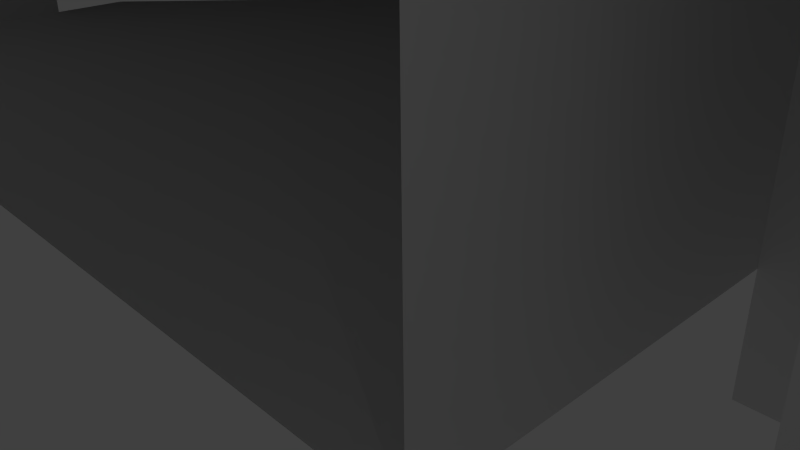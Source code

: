 # Source: redhall.blend  (saved by Blender 2.69.0; exported with 4.5.12 LTS)
import bpy
from mathutils import Matrix  # noqa: F401  (used for matrix-valued properties, if any)

bpy.ops.wm.read_factory_settings(use_empty=True)
scene = bpy.context.scene
scene.name = 'Scene'

# ---- collections
col_collection_1 = bpy.data.collections.new('Collection 1'); scene.collection.children.link(col_collection_1)

# ---- materials (node trees are filled in below, after node groups)
mat_material_0 = bpy.data.materials.new('material_0')
mat_material_0.alpha_threshold = 0.0
mat_material_0.use_transparent_shadow = False
mat_material_0.roughness = 0.5
mat_material_0.line_color = (0.0, 0.0, 0.0, 1.0)
mat_material = bpy.data.materials.new('Material')
mat_material.alpha_threshold = 0.0
mat_material.use_transparent_shadow = False
mat_material.diffuse_color = (0.326, 0.326, 0.326, 1.0)
mat_material.roughness = 0.5
mat_material.line_color = (0.0, 0.0, 0.0, 1.0)

# ---- material node trees

# ---- world
world_world = bpy.data.worlds.new('World'); scene.world = world_world
world_world.color = (0.05088, 0.05088, 0.05088)
world_world.use_sun_shadow = False
world_world.sun_shadow_jitter_overblur = 0.0
world_world.cycles.sampling_method = 'MANUAL'
world_world.cycles.sample_map_resolution = 256

# ---- cameras
cam_camera = bpy.data.cameras.new('Camera')
cam_camera.clip_end = 100.0
cam_camera.lens = 35.0
cam_camera.sensor_width = 32.0
cam_camera.sensor_height = 18.0
cam_camera.ortho_scale = 7.314
cam_camera.dof.focus_distance = 0.0
cam_camera.dof.aperture_fstop = 128.0

# ---- lights
light_lamp = bpy.data.lights.new('Lamp', 'POINT')
light_lamp.transmission_factor = 0.0
light_lamp.cutoff_distance = 30.0
light_lamp.energy = 100.0
light_lamp.shadow_buffer_clip_start = 1.001
light_lamp.shadow_soft_size = 0.1
light_lamp.shadow_maximum_resolution = 0.006
light_lamp.use_absolute_resolution = True
light_lamp.cycles.use_multiple_importance_sampling = False

# ---- meshes
me_vbsp_object_model_0 = bpy.data.meshes.new('VBSP_Object.model_0')
me_vbsp_object_model_0.from_pydata([(0.0, 64.0, 112.0), (0.0, 32.0, 112.0), (0.0, 24.0, 112.0), (0.0, 24.0, 120.0), (0.0, 64.0, 120.0), (0.0, 128.0, 112.0), (0.0, 72.0, 112.0), (0.0, 72.0, 120.0), (0.0, 128.0, 120.0), (0.0, 192.0, 112.0), (0.0, 136.0, 112.0), (0.0, 136.0, 120.0), (0.0, 192.0, 120.0), (0.0, 256.0, 112.0), (0.0, 200.0, 112.0), (0.0, 200.0, 120.0), (0.0, 256.0, 120.0), (0.0, 320.0, 112.0), (0.0, 264.0, 112.0), (0.0, 264.0, 120.0), (0.0, 320.0, 120.0), (0.0, 384.0, 112.0), (0.0, 328.0, 112.0), (0.0, 328.0, 120.0), (0.0, 384.0, 120.0), (0.0, 448.0, 112.0), (0.0, 440.0, 112.0), (0.0, 392.0, 112.0), (0.0, 392.0, 120.0), (0.0, 448.0, 120.0), (0.0, 440.0, -16.0), (0.0, 448.0, -16.0), (0.0, 456.0, -16.0), (0.0, 456.0, 48.0), (0.0, 456.0, 112.0), (0.0, 448.0, 112.0), (0.0, 440.0, 112.0), (0.0, 16.0, 48.0), (0.0, 16.0, -16.0), (0.0, 24.0, -16.0), (0.0, 32.0, -16.0), (0.0, 32.0, 112.0), (0.0, 24.0, 112.0), (0.0, 16.0, 112.0), (0.0, 456.0, 48.0), (32.0, 456.0, 48.0), (0.0, 456.0, 112.0), (48.0, 456.0, 128.0), (16.0, 456.0, 128.0), (16.0, 456.0, 120.0), (16.0, 456.0, 112.0), (48.0, 456.0, 48.0), (0.0, 24.0, 112.0), (0.0, 32.0, 112.0), (0.0, 64.0, 112.0), (8.0, 64.0, 112.0), (8.0, 24.0, 112.0), (0.0, 72.0, 112.0), (0.0, 128.0, 112.0), (8.0, 128.0, 112.0), (8.0, 72.0, 112.0), (0.0, 136.0, 112.0), (0.0, 192.0, 112.0), (8.0, 192.0, 112.0), (8.0, 136.0, 112.0), (0.0, 200.0, 112.0), (0.0, 256.0, 112.0), (8.0, 256.0, 112.0), (8.0, 200.0, 112.0), (0.0, 264.0, 112.0), (0.0, 320.0, 112.0), (8.0, 320.0, 112.0), (8.0, 264.0, 112.0), (0.0, 328.0, 112.0), (0.0, 384.0, 112.0), (8.0, 384.0, 112.0), (8.0, 328.0, 112.0), (0.0, 392.0, 112.0), (0.0, 440.0, 112.0), (0.0, 448.0, 112.0), (8.0, 448.0, 112.0), (8.0, 392.0, 112.0), (48.0, 16.0, 112.0), (16.0, 16.0, 112.0), (16.0, 16.0, 120.0), (16.0, 16.0, 128.0), (48.0, 16.0, 128.0), (8.0, 24.0, 112.0), (8.0, 64.0, 112.0), (40.0, 64.0, 48.0), (40.0, 24.0, 48.0), (8.0, 72.0, 112.0), (8.0, 128.0, 112.0), (40.0, 128.0, 48.0), (40.0, 72.0, 48.0), (8.0, 136.0, 112.0), (8.0, 192.0, 112.0), (40.0, 192.0, 48.0), (40.0, 136.0, 48.0), (8.0, 200.0, 112.0), (8.0, 256.0, 112.0), (40.0, 256.0, 48.0), (40.0, 200.0, 48.0), (8.0, 264.0, 112.0), (8.0, 320.0, 112.0), (40.0, 320.0, 48.0), (40.0, 264.0, 48.0), (8.0, 328.0, 112.0), (8.0, 384.0, 112.0), (40.0, 384.0, 48.0), (40.0, 328.0, 48.0), (8.0, 392.0, 112.0), (8.0, 448.0, 112.0), (40.0, 448.0, 48.0), (40.0, 392.0, 48.0), (16.0, 16.0, 112.0), (48.0, 16.0, 112.0), (48.0, 16.0, 48.0), (0.0, 448.0, 112.0), (0.0, 456.0, 112.0), (32.0, 456.0, 48.0), (32.0, 448.0, 48.0), (0.0, 384.0, 112.0), (0.0, 392.0, 112.0), (32.0, 392.0, 48.0), (32.0, 384.0, 48.0), (0.0, 320.0, 112.0), (0.0, 328.0, 112.0), (32.0, 328.0, 48.0), (32.0, 320.0, 48.0), (0.0, 192.0, 112.0), (0.0, 200.0, 112.0), (32.0, 200.0, 48.0), (32.0, 192.0, 48.0), (0.0, 256.0, 112.0), (0.0, 264.0, 112.0), (32.0, 264.0, 48.0), (32.0, 256.0, 48.0), (0.0, 16.0, 112.0), (0.0, 24.0, 112.0), (32.0, 24.0, 48.0), (32.0, 16.0, 48.0), (0.0, 128.0, 112.0), (0.0, 136.0, 112.0), (32.0, 136.0, 48.0), (32.0, 128.0, 48.0), (0.0, 64.0, 112.0), (0.0, 72.0, 112.0), (32.0, 72.0, 48.0), (32.0, 64.0, 48.0), (0.0, 16.0, 112.0), (32.0, 16.0, 48.0), (0.0, 16.0, 48.0), (0.0, 192.0, 112.0), (32.0, 192.0, 48.0), (40.0, 192.0, 48.0), (8.0, 192.0, 112.0), (8.0, 264.0, 112.0), (40.0, 264.0, 48.0), (32.0, 264.0, 48.0), (0.0, 264.0, 112.0), (8.0, 328.0, 112.0), (40.0, 328.0, 48.0), (32.0, 328.0, 48.0), (0.0, 328.0, 112.0), (0.0, 448.0, 112.0), (32.0, 448.0, 48.0), (40.0, 448.0, 48.0), (8.0, 448.0, 112.0), (0.0, 384.0, 112.0), (32.0, 384.0, 48.0), (40.0, 384.0, 48.0), (8.0, 384.0, 112.0), (8.0, 392.0, 112.0), (40.0, 392.0, 48.0), (32.0, 392.0, 48.0), (0.0, 392.0, 112.0), (0.0, 320.0, 112.0), (32.0, 320.0, 48.0), (40.0, 320.0, 48.0), (8.0, 320.0, 112.0), (8.0, 200.0, 112.0), (40.0, 200.0, 48.0), (32.0, 200.0, 48.0), (0.0, 200.0, 112.0), (0.0, 256.0, 112.0), (32.0, 256.0, 48.0), (40.0, 256.0, 48.0), (8.0, 256.0, 112.0), (8.0, 24.0, 112.0), (40.0, 24.0, 48.0), (32.0, 24.0, 48.0), (0.0, 24.0, 112.0), (8.0, 72.0, 112.0), (40.0, 72.0, 48.0), (32.0, 72.0, 48.0), (0.0, 72.0, 112.0), (0.0, 128.0, 112.0), (32.0, 128.0, 48.0), (40.0, 128.0, 48.0), (8.0, 128.0, 112.0), (8.0, 136.0, 112.0), (40.0, 136.0, 48.0), (32.0, 136.0, 48.0), (0.0, 136.0, 112.0), (0.0, 64.0, 112.0), (32.0, 64.0, 48.0), (40.0, 64.0, 48.0), (8.0, 64.0, 112.0), (8.0, 24.0, -16.0), (8.0, 32.0, -16.0), (0.0, 32.0, -16.0), (0.0, 24.0, -16.0), (8.0, 440.0, -16.0), (8.0, 448.0, -16.0), (0.0, 448.0, -16.0), (0.0, 440.0, -16.0), (8.0, 64.0, -16.0), (8.0, 32.0, -16.0), (8.0, 24.0, -16.0), (40.0, 24.0, 48.0), (40.0, 64.0, 48.0), (8.0, 128.0, -16.0), (8.0, 72.0, -16.0), (40.0, 72.0, 48.0), (40.0, 128.0, 48.0), (8.0, 192.0, -16.0), (8.0, 136.0, -16.0), (40.0, 136.0, 48.0), (40.0, 192.0, 48.0), (8.0, 256.0, -16.0), (8.0, 200.0, -16.0), (40.0, 200.0, 48.0), (40.0, 256.0, 48.0), (8.0, 320.0, -16.0), (8.0, 264.0, -16.0), (40.0, 264.0, 48.0), (40.0, 320.0, 48.0), (8.0, 384.0, -16.0), (8.0, 328.0, -16.0), (40.0, 328.0, 48.0), (40.0, 384.0, 48.0), (8.0, 448.0, -16.0), (8.0, 440.0, -16.0), (8.0, 392.0, -16.0), (40.0, 392.0, 48.0), (40.0, 448.0, 48.0), (16.0, 16.0, -16.0), (48.0, 16.0, 48.0), (48.0, 16.0, -16.0), (48.0, 456.0, -16.0), (48.0, 456.0, 48.0), (16.0, 456.0, -16.0), (32.0, 384.0, 48.0), (32.0, 392.0, 48.0), (0.0, 392.0, -16.0), (0.0, 384.0, -16.0), (32.0, 448.0, 48.0), (32.0, 456.0, 48.0), (0.0, 456.0, -16.0), (0.0, 448.0, -16.0), (32.0, 320.0, 48.0), (32.0, 328.0, 48.0), (0.0, 328.0, -16.0), (0.0, 320.0, -16.0), (32.0, 256.0, 48.0), (32.0, 264.0, 48.0), (0.0, 264.0, -16.0), (0.0, 256.0, -16.0), (32.0, 192.0, 48.0), (32.0, 200.0, 48.0), (0.0, 200.0, -16.0), (0.0, 192.0, -16.0), (32.0, 128.0, 48.0), (32.0, 136.0, 48.0), (0.0, 136.0, -16.0), (0.0, 128.0, -16.0), (32.0, 16.0, 48.0), (32.0, 24.0, 48.0), (0.0, 24.0, -16.0), (0.0, 16.0, -16.0), (32.0, 64.0, 48.0), (32.0, 72.0, 48.0), (0.0, 72.0, -16.0), (0.0, 64.0, -16.0), (0.0, 16.0, 48.0), (32.0, 16.0, 48.0), (0.0, 16.0, -16.0), (0.0, 456.0, -16.0), (32.0, 456.0, 48.0), (0.0, 456.0, 48.0), (32.0, 256.0, 48.0), (0.0, 256.0, -16.0), (8.0, 256.0, -16.0), (40.0, 256.0, 48.0), (32.0, 384.0, 48.0), (0.0, 384.0, -16.0), (8.0, 384.0, -16.0), (40.0, 384.0, 48.0), (40.0, 392.0, 48.0), (8.0, 392.0, -16.0), (0.0, 392.0, -16.0), (32.0, 392.0, 48.0), (32.0, 448.0, 48.0), (0.0, 448.0, -16.0), (8.0, 448.0, -16.0), (40.0, 448.0, 48.0), (32.0, 320.0, 48.0), (0.0, 320.0, -16.0), (8.0, 320.0, -16.0), (40.0, 320.0, 48.0), (40.0, 328.0, 48.0), (8.0, 328.0, -16.0), (0.0, 328.0, -16.0), (32.0, 328.0, 48.0), (40.0, 264.0, 48.0), (8.0, 264.0, -16.0), (0.0, 264.0, -16.0), (32.0, 264.0, 48.0), (40.0, 72.0, 48.0), (8.0, 72.0, -16.0), (0.0, 72.0, -16.0), (32.0, 72.0, 48.0), (32.0, 192.0, 48.0), (0.0, 192.0, -16.0), (8.0, 192.0, -16.0), (40.0, 192.0, 48.0), (40.0, 200.0, 48.0), (8.0, 200.0, -16.0), (0.0, 200.0, -16.0), (32.0, 200.0, 48.0), (32.0, 128.0, 48.0), (0.0, 128.0, -16.0), (8.0, 128.0, -16.0), (40.0, 128.0, 48.0), (40.0, 136.0, 48.0), (8.0, 136.0, -16.0), (0.0, 136.0, -16.0), (32.0, 136.0, 48.0), (40.0, 24.0, 48.0), (8.0, 24.0, -16.0), (0.0, 24.0, -16.0), (32.0, 24.0, 48.0), (32.0, 64.0, 48.0), (0.0, 64.0, -16.0), (8.0, 64.0, -16.0), (40.0, 64.0, 48.0), (8.0, 32.0, -16.0), (8.0, 64.0, -16.0), (8.0, 64.0, -24.0), (8.0, 32.0, -24.0), (8.0, 72.0, -16.0), (8.0, 128.0, -16.0), (8.0, 128.0, -24.0), (8.0, 72.0, -24.0), (8.0, 136.0, -16.0), (8.0, 192.0, -16.0), (8.0, 192.0, -24.0), (8.0, 136.0, -24.0), (8.0, 200.0, -16.0), (8.0, 256.0, -16.0), (8.0, 256.0, -24.0), (8.0, 200.0, -24.0), (8.0, 264.0, -16.0), (8.0, 320.0, -16.0), (8.0, 320.0, -24.0), (8.0, 264.0, -24.0), (8.0, 328.0, -16.0), (8.0, 384.0, -16.0), (8.0, 384.0, -24.0), (8.0, 328.0, -24.0), (8.0, 392.0, -16.0), (8.0, 440.0, -16.0), (8.0, 440.0, -24.0), (8.0, 392.0, -24.0), (16.0, 16.0, -16.0), (48.0, 16.0, -16.0), (48.0, 16.0, -32.0), (16.0, 16.0, -32.0), (16.0, 456.0, -32.0), (48.0, 456.0, -32.0), (48.0, 456.0, -16.0), (16.0, 456.0, -16.0), (8.0, 32.0, -24.0), (8.0, 64.0, -24.0), (0.0, 64.0, -24.0), (0.0, 32.0, -24.0), (8.0, 72.0, -24.0), (8.0, 128.0, -24.0), (0.0, 128.0, -24.0), (0.0, 72.0, -24.0), (8.0, 136.0, -24.0), (8.0, 192.0, -24.0), (0.0, 192.0, -24.0), (0.0, 136.0, -24.0), (8.0, 200.0, -24.0), (8.0, 256.0, -24.0), (0.0, 256.0, -24.0), (0.0, 200.0, -24.0), (8.0, 264.0, -24.0), (8.0, 320.0, -24.0), (0.0, 320.0, -24.0), (0.0, 264.0, -24.0), (8.0, 328.0, -24.0), (8.0, 384.0, -24.0), (0.0, 384.0, -24.0), (0.0, 328.0, -24.0), (8.0, 392.0, -24.0), (8.0, 440.0, -24.0), (0.0, 440.0, -24.0), (0.0, 392.0, -24.0), (0.0, 256.0, -24.0), (8.0, 256.0, -24.0), (8.0, 256.0, -16.0), (0.0, 256.0, -16.0), (0.0, 384.0, -24.0), (8.0, 384.0, -24.0), (8.0, 384.0, -16.0), (0.0, 384.0, -16.0), (0.0, 440.0, -24.0), (8.0, 440.0, -24.0), (8.0, 440.0, -16.0), (0.0, 440.0, -16.0), (0.0, 392.0, -16.0), (8.0, 392.0, -16.0), (8.0, 392.0, -24.0), (0.0, 392.0, -24.0), (0.0, 320.0, -24.0), (8.0, 320.0, -24.0), (8.0, 320.0, -16.0), (0.0, 320.0, -16.0), (0.0, 328.0, -16.0), (8.0, 328.0, -16.0), (8.0, 328.0, -24.0), (0.0, 328.0, -24.0), (0.0, 264.0, -16.0), (8.0, 264.0, -16.0), (8.0, 264.0, -24.0), (0.0, 264.0, -24.0), (0.0, 72.0, -16.0), (8.0, 72.0, -16.0), (8.0, 72.0, -24.0), (0.0, 72.0, -24.0), (0.0, 136.0, -16.0), (8.0, 136.0, -16.0), (8.0, 136.0, -24.0), (0.0, 136.0, -24.0), (0.0, 192.0, -24.0), (8.0, 192.0, -24.0), (8.0, 192.0, -16.0), (0.0, 192.0, -16.0), (0.0, 200.0, -16.0), (8.0, 200.0, -16.0), (8.0, 200.0, -24.0), (0.0, 200.0, -24.0), (0.0, 128.0, -24.0), (8.0, 128.0, -24.0), (8.0, 128.0, -16.0), (0.0, 128.0, -16.0), (0.0, 64.0, -24.0), (8.0, 64.0, -24.0), (8.0, 64.0, -16.0), (0.0, 64.0, -16.0), (0.0, 32.0, -16.0), (8.0, 32.0, -16.0), (8.0, 32.0, -24.0), (0.0, 32.0, -24.0), (-96.0, 24.0, -16.0), (-96.0, 32.0, -16.0), (-104.0, 32.0, -16.0), (-104.0, 24.0, -16.0), (-96.0, 440.0, -16.0), (-96.0, 448.0, -16.0), (-104.0, 448.0, -16.0), (-104.0, 440.0, -16.0), (-8.0, 16.0, -16.0), (-16.0, 16.0, -16.0), (-80.0, 16.0, -16.0), (-88.0, 16.0, -16.0), (-88.0, 8.0, -16.0), (-8.0, 8.0, -16.0), (-88.0, 384.0, -16.0), (-88.0, 392.0, -16.0), (-96.0, 392.0, -16.0), (-96.0, 384.0, -16.0), (-88.0, 320.0, -16.0), (-88.0, 328.0, -16.0), (-96.0, 328.0, -16.0), (-96.0, 320.0, -16.0), (-88.0, 256.0, -16.0), (-88.0, 264.0, -16.0), (-96.0, 264.0, -16.0), (-96.0, 256.0, -16.0), (-88.0, 192.0, -16.0), (-88.0, 200.0, -16.0), (-96.0, 200.0, -16.0), (-96.0, 192.0, -16.0), (-88.0, 128.0, -16.0), (-88.0, 136.0, -16.0), (-96.0, 136.0, -16.0), (-96.0, 128.0, -16.0), (-88.0, 64.0, -16.0), (-88.0, 72.0, -16.0), (-96.0, 72.0, -16.0), (-96.0, 64.0, -16.0), (-88.0, 456.0, -16.0), (-88.0, 440.0, -16.0), (-88.0, 392.0, -16.0), (-88.0, 384.0, -16.0), (-88.0, 328.0, -16.0), (-88.0, 320.0, -16.0), (-88.0, 264.0, -16.0), (-88.0, 256.0, -16.0), (-88.0, 200.0, -16.0), (-88.0, 192.0, -16.0), (-88.0, 136.0, -16.0), (-88.0, 128.0, -16.0), (-88.0, 72.0, -16.0), (-88.0, 64.0, -16.0), (-88.0, 32.0, -16.0), (-88.0, 16.0, -16.0), (-80.0, 16.0, -16.0), (-80.0, 456.0, -16.0), (-16.0, 16.0, -16.0), (-8.0, 16.0, -16.0), (-8.0, 32.0, -16.0), (-8.0, 64.0, -16.0), (-8.0, 72.0, -16.0), (-8.0, 128.0, -16.0), (-8.0, 136.0, -16.0), (-8.0, 192.0, -16.0), (-8.0, 200.0, -16.0), (-8.0, 256.0, -16.0), (-8.0, 264.0, -16.0), (-8.0, 320.0, -16.0), (-8.0, 328.0, -16.0), (-8.0, 384.0, -16.0), (-8.0, 392.0, -16.0), (-8.0, 440.0, -16.0), (-8.0, 456.0, -16.0), (-16.0, 456.0, -16.0), (-80.0, 16.0, -16.0), (-16.0, 16.0, -16.0), (-16.0, 456.0, -16.0), (-80.0, 456.0, -16.0), (-8.0, 392.0, -16.0), (-8.0, 384.0, -16.0), (0.0, 384.0, -16.0), (0.0, 392.0, -16.0), (-8.0, 328.0, -16.0), (-8.0, 320.0, -16.0), (0.0, 320.0, -16.0), (0.0, 328.0, -16.0), (-8.0, 264.0, -16.0), (-8.0, 256.0, -16.0), (0.0, 256.0, -16.0), (0.0, 264.0, -16.0), (-8.0, 200.0, -16.0), (-8.0, 192.0, -16.0), (0.0, 192.0, -16.0), (0.0, 200.0, -16.0), (-8.0, 136.0, -16.0), (-8.0, 128.0, -16.0), (0.0, 128.0, -16.0), (0.0, 136.0, -16.0), (-8.0, 72.0, -16.0), (-8.0, 64.0, -16.0), (0.0, 64.0, -16.0), (0.0, 72.0, -16.0), (-88.0, 456.0, -16.0), (-80.0, 456.0, -16.0), (-16.0, 456.0, -16.0), (-8.0, 456.0, -16.0), (-8.0, 464.0, -16.0), (-88.0, 464.0, -16.0), (-96.0, 24.0, 112.0), (-96.0, 32.0, 112.0), (-96.0, 64.0, 112.0), (-96.0, 64.0, 120.0), (-96.0, 24.0, 120.0), (-96.0, 72.0, 112.0), (-96.0, 128.0, 112.0), (-96.0, 128.0, 120.0), (-96.0, 72.0, 120.0), (-96.0, 136.0, 112.0), (-96.0, 192.0, 112.0), (-96.0, 192.0, 120.0), (-96.0, 136.0, 120.0), (-96.0, 200.0, 112.0), (-96.0, 256.0, 112.0), (-96.0, 256.0, 120.0), (-96.0, 200.0, 120.0), (-96.0, 264.0, 112.0), (-96.0, 320.0, 112.0), (-96.0, 320.0, 120.0), (-96.0, 264.0, 120.0), (-96.0, 328.0, 112.0), (-96.0, 384.0, 112.0), (-96.0, 384.0, 120.0), (-96.0, 328.0, 120.0), (-96.0, 392.0, 112.0), (-96.0, 440.0, 112.0), (-96.0, 448.0, 112.0), (-96.0, 448.0, 120.0), (-96.0, 392.0, 120.0), (-96.0, 32.0, -16.0), (-96.0, 24.0, -16.0), (-96.0, 16.0, -16.0), (-96.0, 16.0, 48.0), (-96.0, 16.0, 112.0), (-96.0, 24.0, 112.0), (-96.0, 32.0, 112.0), (-96.0, 456.0, 48.0), (-96.0, 456.0, -16.0), (-96.0, 448.0, -16.0), (-96.0, 440.0, -16.0), (-96.0, 440.0, 112.0), (-96.0, 448.0, 112.0), (-96.0, 456.0, 112.0), (-88.0, 456.0, 88.0), (-88.0, 456.0, -16.0), (-88.0, 464.0, -16.0), (-88.0, 464.0, 88.0), (-88.0, 456.0, 128.0), (-88.0, 456.0, 120.0), (-88.0, 464.0, 120.0), (-88.0, 464.0, 128.0), (-8.0, 464.0, 88.0), (-8.0, 464.0, -16.0), (-8.0, 456.0, -16.0), (-8.0, 456.0, 88.0), (-8.0, 464.0, 128.0), (-8.0, 464.0, 120.0), (-8.0, 456.0, 120.0), (-8.0, 456.0, 128.0), (-88.0, 456.0, 88.0), (-88.0, 464.0, 88.0), (-8.0, 464.0, 88.0), (-8.0, 456.0, 88.0), (0.0, 72.0, 112.0), (0.0, 64.0, 112.0), (-96.0, 64.0, 112.0), (-96.0, 72.0, 112.0), (0.0, 136.0, 112.0), (0.0, 128.0, 112.0), (-96.0, 128.0, 112.0), (-96.0, 136.0, 112.0), (0.0, 200.0, 112.0), (0.0, 192.0, 112.0), (-96.0, 192.0, 112.0), (-96.0, 200.0, 112.0), (0.0, 328.0, 112.0), (0.0, 320.0, 112.0), (-96.0, 320.0, 112.0), (-96.0, 328.0, 112.0), (0.0, 264.0, 112.0), (0.0, 256.0, 112.0), (-96.0, 256.0, 112.0), (-96.0, 264.0, 112.0), (0.0, 392.0, 112.0), (0.0, 384.0, 112.0), (-96.0, 384.0, 112.0), (-96.0, 392.0, 112.0), (0.0, 32.0, 112.0), (-8.0, 32.0, 112.0), (-88.0, 32.0, 112.0), (-96.0, 32.0, 112.0), (-96.0, 24.0, 112.0), (0.0, 24.0, 112.0), (-96.0, 448.0, 112.0), (-96.0, 440.0, 112.0), (-88.0, 440.0, 112.0), (-8.0, 440.0, 112.0), (0.0, 440.0, 112.0), (0.0, 448.0, 112.0), (-96.0, 24.0, 120.0), (-96.0, 64.0, 120.0), (0.0, 64.0, 120.0), (0.0, 24.0, 120.0), (-96.0, 72.0, 120.0), (-96.0, 128.0, 120.0), (0.0, 128.0, 120.0), (0.0, 72.0, 120.0), (-96.0, 136.0, 120.0), (-96.0, 192.0, 120.0), (0.0, 192.0, 120.0), (0.0, 136.0, 120.0), (-96.0, 200.0, 120.0), (-96.0, 256.0, 120.0), (0.0, 256.0, 120.0), (0.0, 200.0, 120.0), (-96.0, 264.0, 120.0), (-96.0, 320.0, 120.0), (0.0, 320.0, 120.0), (0.0, 264.0, 120.0), (-96.0, 328.0, 120.0), (-96.0, 384.0, 120.0), (0.0, 384.0, 120.0), (0.0, 328.0, 120.0), (-96.0, 392.0, 120.0), (-96.0, 448.0, 120.0), (0.0, 448.0, 120.0), (0.0, 392.0, 120.0), (-96.0, 256.0, 112.0), (0.0, 256.0, 112.0), (0.0, 256.0, 120.0), (-96.0, 256.0, 120.0), (-96.0, 328.0, 120.0), (0.0, 328.0, 120.0), (0.0, 328.0, 112.0), (-96.0, 328.0, 112.0), (-96.0, 448.0, 112.0), (0.0, 448.0, 112.0), (0.0, 448.0, 120.0), (-96.0, 448.0, 120.0), (-96.0, 384.0, 112.0), (0.0, 384.0, 112.0), (0.0, 384.0, 120.0), (-96.0, 384.0, 120.0), (-96.0, 392.0, 120.0), (0.0, 392.0, 120.0), (0.0, 392.0, 112.0), (-96.0, 392.0, 112.0), (-96.0, 264.0, 120.0), (0.0, 264.0, 120.0), (0.0, 264.0, 112.0), (-96.0, 264.0, 112.0), (-96.0, 320.0, 112.0), (0.0, 320.0, 112.0), (0.0, 320.0, 120.0), (-96.0, 320.0, 120.0), (-96.0, 128.0, 112.0), (0.0, 128.0, 112.0), (0.0, 128.0, 120.0), (-96.0, 128.0, 120.0), (-96.0, 192.0, 112.0), (0.0, 192.0, 112.0), (0.0, 192.0, 120.0), (-96.0, 192.0, 120.0), (-96.0, 200.0, 120.0), (0.0, 200.0, 120.0), (0.0, 200.0, 112.0), (-96.0, 200.0, 112.0), (-96.0, 136.0, 120.0), (0.0, 136.0, 120.0), (0.0, 136.0, 112.0), (-96.0, 136.0, 112.0), (-96.0, 64.0, 112.0), (0.0, 64.0, 112.0), (0.0, 64.0, 120.0), (-96.0, 64.0, 120.0), (-96.0, 72.0, 120.0), (0.0, 72.0, 120.0), (0.0, 72.0, 112.0), (-96.0, 72.0, 112.0), (-96.0, 24.0, 120.0), (0.0, 24.0, 120.0), (0.0, 24.0, 112.0), (-96.0, 24.0, 112.0), (-88.0, 32.0, -16.0), (-88.0, 32.0, 88.0), (-88.0, 16.0, 88.0), (-88.0, 16.0, -16.0), (-88.0, 440.0, -16.0), (-88.0, 456.0, -16.0), (-88.0, 456.0, 88.0), (-88.0, 440.0, 88.0), (-8.0, 16.0, -16.0), (-8.0, 16.0, 88.0), (-8.0, 32.0, 88.0), (-8.0, 32.0, -16.0), (-8.0, 456.0, 88.0), (-8.0, 456.0, -16.0), (-8.0, 440.0, -16.0), (-8.0, 440.0, 88.0), (-8.0, 440.0, 112.0), (-8.0, 440.0, 88.0), (-8.0, 440.0, -16.0), (0.0, 440.0, -16.0), (0.0, 440.0, 112.0), (-8.0, 32.0, -16.0), (-8.0, 32.0, 88.0), (-8.0, 32.0, 112.0), (0.0, 32.0, 112.0), (0.0, 32.0, -16.0), (-88.0, 16.0, 88.0), (-88.0, 32.0, 88.0), (-8.0, 32.0, 88.0), (-8.0, 16.0, 88.0), (-88.0, 440.0, 88.0), (-88.0, 456.0, 88.0), (-8.0, 456.0, 88.0), (-8.0, 440.0, 88.0), (-8.0, 32.0, 112.0), (-8.0, 32.0, 88.0), (-88.0, 32.0, 88.0), (-88.0, 32.0, 112.0), (-88.0, 440.0, 112.0), (-88.0, 440.0, 88.0), (-8.0, 440.0, 88.0), (-8.0, 440.0, 112.0), (-88.0, 32.0, 112.0), (-88.0, 32.0, 88.0), (-88.0, 32.0, -16.0), (-96.0, 32.0, -16.0), (-96.0, 32.0, 112.0), (-88.0, 440.0, -16.0), (-88.0, 440.0, 88.0), (-88.0, 440.0, 112.0), (-96.0, 440.0, 112.0), (-96.0, 440.0, -16.0), (-88.0, 8.0, 88.0), (-88.0, 8.0, -16.0), (-88.0, 16.0, -16.0), (-88.0, 16.0, 88.0), (-88.0, 8.0, 128.0), (-88.0, 8.0, 120.0), (-88.0, 16.0, 120.0), (-88.0, 16.0, 128.0), (-8.0, 16.0, 88.0), (-8.0, 16.0, -16.0), (-8.0, 8.0, -16.0), (-8.0, 8.0, 88.0), (-8.0, 16.0, 128.0), (-8.0, 16.0, 120.0), (-8.0, 8.0, 120.0), (-8.0, 8.0, 128.0), (-88.0, 8.0, 88.0), (-88.0, 16.0, 88.0), (-8.0, 16.0, 88.0), (-8.0, 8.0, 88.0), (-96.0, 64.0, 112.0), (-96.0, 32.0, 112.0), (-96.0, 24.0, 112.0), (-104.0, 24.0, 112.0), (-104.0, 64.0, 112.0), (-96.0, 128.0, 112.0), (-96.0, 72.0, 112.0), (-104.0, 72.0, 112.0), (-104.0, 128.0, 112.0), (-96.0, 192.0, 112.0), (-96.0, 136.0, 112.0), (-104.0, 136.0, 112.0), (-104.0, 192.0, 112.0), (-96.0, 256.0, 112.0), (-96.0, 200.0, 112.0), (-104.0, 200.0, 112.0), (-104.0, 256.0, 112.0), (-96.0, 320.0, 112.0), (-96.0, 264.0, 112.0), (-104.0, 264.0, 112.0), (-104.0, 320.0, 112.0), (-96.0, 384.0, 112.0), (-96.0, 328.0, 112.0), (-104.0, 328.0, 112.0), (-104.0, 384.0, 112.0), (-96.0, 448.0, 112.0), (-96.0, 440.0, 112.0), (-96.0, 392.0, 112.0), (-104.0, 392.0, 112.0), (-104.0, 448.0, 112.0), (-144.0, 456.0, 112.0), (-112.0, 456.0, 112.0), (-112.0, 456.0, 120.0), (-112.0, 456.0, 128.0), (-144.0, 456.0, 128.0), (-112.0, 16.0, 128.0), (-112.0, 16.0, 120.0), (-112.0, 16.0, 112.0), (-144.0, 16.0, 112.0), (-144.0, 16.0, 128.0), (-136.0, 24.0, 48.0), (-136.0, 64.0, 48.0), (-104.0, 64.0, 112.0), (-104.0, 24.0, 112.0), (-136.0, 72.0, 48.0), (-136.0, 128.0, 48.0), (-104.0, 128.0, 112.0), (-104.0, 72.0, 112.0), (-136.0, 136.0, 48.0), (-136.0, 192.0, 48.0), (-104.0, 192.0, 112.0), (-104.0, 136.0, 112.0), (-136.0, 200.0, 48.0), (-136.0, 256.0, 48.0), (-104.0, 256.0, 112.0), (-104.0, 200.0, 112.0), (-136.0, 264.0, 48.0), (-136.0, 320.0, 48.0), (-104.0, 320.0, 112.0), (-104.0, 264.0, 112.0), (-136.0, 328.0, 48.0), (-136.0, 384.0, 48.0), (-104.0, 384.0, 112.0), (-104.0, 328.0, 112.0), (-136.0, 392.0, 48.0), (-136.0, 448.0, 48.0), (-104.0, 448.0, 112.0), (-104.0, 392.0, 112.0), (-112.0, 16.0, 112.0), (-144.0, 16.0, 48.0), (-144.0, 16.0, 112.0), (-144.0, 456.0, 112.0), (-144.0, 456.0, 48.0), (-112.0, 456.0, 112.0), (-96.0, 456.0, 112.0), (-96.0, 448.0, 112.0), (-128.0, 448.0, 48.0), (-128.0, 456.0, 48.0), (-96.0, 392.0, 112.0), (-96.0, 384.0, 112.0), (-128.0, 384.0, 48.0), (-128.0, 392.0, 48.0), (-96.0, 328.0, 112.0), (-96.0, 320.0, 112.0), (-128.0, 320.0, 48.0), (-128.0, 328.0, 48.0), (-96.0, 264.0, 112.0), (-96.0, 256.0, 112.0), (-128.0, 256.0, 48.0), (-128.0, 264.0, 48.0), (-96.0, 200.0, 112.0), (-96.0, 192.0, 112.0), (-128.0, 192.0, 48.0), (-128.0, 200.0, 48.0), (-96.0, 136.0, 112.0), (-96.0, 128.0, 112.0), (-128.0, 128.0, 48.0), (-128.0, 136.0, 48.0), (-96.0, 24.0, 112.0), (-96.0, 16.0, 112.0), (-128.0, 16.0, 48.0), (-128.0, 24.0, 48.0), (-96.0, 72.0, 112.0), (-96.0, 64.0, 112.0), (-128.0, 64.0, 48.0), (-128.0, 72.0, 48.0), (-96.0, 16.0, 48.0), (-128.0, 16.0, 48.0), (-96.0, 16.0, 112.0), (-96.0, 456.0, 112.0), (-128.0, 456.0, 48.0), (-96.0, 456.0, 48.0), (-96.0, 200.0, 112.0), (-128.0, 200.0, 48.0), (-136.0, 200.0, 48.0), (-104.0, 200.0, 112.0), (-96.0, 328.0, 112.0), (-128.0, 328.0, 48.0), (-136.0, 328.0, 48.0), (-104.0, 328.0, 112.0), (-104.0, 448.0, 112.0), (-136.0, 448.0, 48.0), (-128.0, 448.0, 48.0), (-96.0, 448.0, 112.0), (-104.0, 384.0, 112.0), (-136.0, 384.0, 48.0), (-128.0, 384.0, 48.0), (-96.0, 384.0, 112.0), (-96.0, 392.0, 112.0), (-128.0, 392.0, 48.0), (-136.0, 392.0, 48.0), (-104.0, 392.0, 112.0), (-96.0, 264.0, 112.0), (-128.0, 264.0, 48.0), (-136.0, 264.0, 48.0), (-104.0, 264.0, 112.0), (-104.0, 320.0, 112.0), (-136.0, 320.0, 48.0), (-128.0, 320.0, 48.0), (-96.0, 320.0, 112.0), (-104.0, 256.0, 112.0), (-136.0, 256.0, 48.0), (-128.0, 256.0, 48.0), (-96.0, 256.0, 112.0), (-96.0, 72.0, 112.0), (-128.0, 72.0, 48.0), (-136.0, 72.0, 48.0), (-104.0, 72.0, 112.0), (-96.0, 136.0, 112.0), (-128.0, 136.0, 48.0), (-136.0, 136.0, 48.0), (-104.0, 136.0, 112.0), (-104.0, 192.0, 112.0), (-136.0, 192.0, 48.0), (-128.0, 192.0, 48.0), (-96.0, 192.0, 112.0), (-104.0, 128.0, 112.0), (-136.0, 128.0, 48.0), (-128.0, 128.0, 48.0), (-96.0, 128.0, 112.0), (-96.0, 24.0, 112.0), (-128.0, 24.0, 48.0), (-136.0, 24.0, 48.0), (-104.0, 24.0, 112.0), (-104.0, 64.0, 112.0), (-136.0, 64.0, 48.0), (-128.0, 64.0, 48.0), (-96.0, 64.0, 112.0), (-104.0, 24.0, -16.0), (-104.0, 32.0, -16.0), (-104.0, 64.0, -16.0), (-136.0, 64.0, 48.0), (-136.0, 24.0, 48.0), (-104.0, 72.0, -16.0), (-104.0, 128.0, -16.0), (-136.0, 128.0, 48.0), (-136.0, 72.0, 48.0), (-104.0, 136.0, -16.0), (-104.0, 192.0, -16.0), (-136.0, 192.0, 48.0), (-136.0, 136.0, 48.0), (-104.0, 200.0, -16.0), (-104.0, 256.0, -16.0), (-136.0, 256.0, 48.0), (-136.0, 200.0, 48.0), (-104.0, 264.0, -16.0), (-104.0, 320.0, -16.0), (-136.0, 320.0, 48.0), (-136.0, 264.0, 48.0), (-104.0, 328.0, -16.0), (-104.0, 384.0, -16.0), (-136.0, 384.0, 48.0), (-136.0, 328.0, 48.0), (-104.0, 392.0, -16.0), (-104.0, 440.0, -16.0), (-104.0, 448.0, -16.0), (-136.0, 448.0, 48.0), (-136.0, 392.0, 48.0), (-144.0, 456.0, 48.0), (-144.0, 456.0, -16.0), (-112.0, 456.0, -16.0), (-112.0, 16.0, -16.0), (-144.0, 16.0, -16.0), (-144.0, 16.0, 48.0), (-128.0, 392.0, 48.0), (-128.0, 384.0, 48.0), (-96.0, 384.0, -16.0), (-96.0, 392.0, -16.0), (-128.0, 456.0, 48.0), (-128.0, 448.0, 48.0), (-96.0, 448.0, -16.0), (-96.0, 456.0, -16.0), (-128.0, 328.0, 48.0), (-128.0, 320.0, 48.0), (-96.0, 320.0, -16.0), (-96.0, 328.0, -16.0), (-128.0, 264.0, 48.0), (-128.0, 256.0, 48.0), (-96.0, 256.0, -16.0), (-96.0, 264.0, -16.0), (-128.0, 200.0, 48.0), (-128.0, 192.0, 48.0), (-96.0, 192.0, -16.0), (-96.0, 200.0, -16.0), (-128.0, 136.0, 48.0), (-128.0, 128.0, 48.0), (-96.0, 128.0, -16.0), (-96.0, 136.0, -16.0), (-128.0, 72.0, 48.0), (-128.0, 64.0, 48.0), (-96.0, 64.0, -16.0), (-96.0, 72.0, -16.0), (-128.0, 24.0, 48.0), (-128.0, 16.0, 48.0), (-96.0, 16.0, -16.0), (-96.0, 24.0, -16.0), (-128.0, 456.0, 48.0), (-96.0, 456.0, -16.0), (-96.0, 456.0, 48.0), (-96.0, 16.0, 48.0), (-96.0, 16.0, -16.0), (-128.0, 16.0, 48.0), (-136.0, 256.0, 48.0), (-104.0, 256.0, -16.0), (-96.0, 256.0, -16.0), (-128.0, 256.0, 48.0), (-136.0, 384.0, 48.0), (-104.0, 384.0, -16.0), (-96.0, 384.0, -16.0), (-128.0, 384.0, 48.0), (-128.0, 392.0, 48.0), (-96.0, 392.0, -16.0), (-104.0, 392.0, -16.0), (-136.0, 392.0, 48.0), (-136.0, 448.0, 48.0), (-104.0, 448.0, -16.0), (-96.0, 448.0, -16.0), (-128.0, 448.0, 48.0), (-136.0, 320.0, 48.0), (-104.0, 320.0, -16.0), (-96.0, 320.0, -16.0), (-128.0, 320.0, 48.0), (-128.0, 328.0, 48.0), (-96.0, 328.0, -16.0), (-104.0, 328.0, -16.0), (-136.0, 328.0, 48.0), (-128.0, 264.0, 48.0), (-96.0, 264.0, -16.0), (-104.0, 264.0, -16.0), (-136.0, 264.0, 48.0), (-136.0, 128.0, 48.0), (-104.0, 128.0, -16.0), (-96.0, 128.0, -16.0), (-128.0, 128.0, 48.0), (-136.0, 192.0, 48.0), (-104.0, 192.0, -16.0), (-96.0, 192.0, -16.0), (-128.0, 192.0, 48.0), (-128.0, 200.0, 48.0), (-96.0, 200.0, -16.0), (-104.0, 200.0, -16.0), (-136.0, 200.0, 48.0), (-128.0, 136.0, 48.0), (-96.0, 136.0, -16.0), (-104.0, 136.0, -16.0), (-136.0, 136.0, 48.0), (-136.0, 64.0, 48.0), (-104.0, 64.0, -16.0), (-96.0, 64.0, -16.0), (-128.0, 64.0, 48.0), (-128.0, 72.0, 48.0), (-96.0, 72.0, -16.0), (-104.0, 72.0, -16.0), (-136.0, 72.0, 48.0), (-128.0, 24.0, 48.0), (-96.0, 24.0, -16.0), (-104.0, 24.0, -16.0), (-136.0, 24.0, 48.0), (-88.0, 32.0, -16.0), (-88.0, 64.0, -16.0), (-88.0, 64.0, -24.0), (-88.0, 32.0, -24.0), (-88.0, 72.0, -16.0), (-88.0, 128.0, -16.0), (-88.0, 128.0, -24.0), (-88.0, 72.0, -24.0), (-88.0, 136.0, -16.0), (-88.0, 192.0, -16.0), (-88.0, 192.0, -24.0), (-88.0, 136.0, -24.0), (-88.0, 200.0, -16.0), (-88.0, 256.0, -16.0), (-88.0, 256.0, -24.0), (-88.0, 200.0, -24.0), (-88.0, 264.0, -16.0), (-88.0, 320.0, -16.0), (-88.0, 320.0, -24.0), (-88.0, 264.0, -24.0), (-88.0, 328.0, -16.0), (-88.0, 384.0, -16.0), (-88.0, 384.0, -24.0), (-88.0, 328.0, -24.0), (-88.0, 392.0, -16.0), (-88.0, 440.0, -16.0), (-88.0, 440.0, -24.0), (-88.0, 392.0, -24.0), (-8.0, 32.0, -24.0), (-8.0, 64.0, -24.0), (-8.0, 64.0, -16.0), (-8.0, 32.0, -16.0), (-8.0, 72.0, -24.0), (-8.0, 128.0, -24.0), (-8.0, 128.0, -16.0), (-8.0, 72.0, -16.0), (-8.0, 136.0, -24.0), (-8.0, 192.0, -24.0), (-8.0, 192.0, -16.0), (-8.0, 136.0, -16.0), (-8.0, 200.0, -24.0), (-8.0, 256.0, -24.0), (-8.0, 256.0, -16.0), (-8.0, 200.0, -16.0), (-8.0, 264.0, -24.0), (-8.0, 320.0, -24.0), (-8.0, 320.0, -16.0), (-8.0, 264.0, -16.0), (-8.0, 328.0, -24.0), (-8.0, 384.0, -24.0), (-8.0, 384.0, -16.0), (-8.0, 328.0, -16.0), (-8.0, 392.0, -24.0), (-8.0, 440.0, -24.0), (-8.0, 440.0, -16.0), (-8.0, 392.0, -16.0), (0.0, 32.0, -24.0), (0.0, 64.0, -24.0), (-8.0, 64.0, -24.0), (-8.0, 32.0, -24.0), (0.0, 72.0, -24.0), (0.0, 128.0, -24.0), (-8.0, 128.0, -24.0), (-8.0, 72.0, -24.0), (0.0, 136.0, -24.0), (0.0, 192.0, -24.0), (-8.0, 192.0, -24.0), (-8.0, 136.0, -24.0), (0.0, 200.0, -24.0), (0.0, 256.0, -24.0), (-8.0, 256.0, -24.0), (-8.0, 200.0, -24.0), (0.0, 264.0, -24.0), (0.0, 320.0, -24.0), (-8.0, 320.0, -24.0), (-8.0, 264.0, -24.0), (0.0, 328.0, -24.0), (0.0, 384.0, -24.0), (-8.0, 384.0, -24.0), (-8.0, 328.0, -24.0), (0.0, 392.0, -24.0), (0.0, 440.0, -24.0), (-8.0, 440.0, -24.0), (-8.0, 392.0, -24.0), (0.0, 200.0, -16.0), (0.0, 200.0, -24.0), (-8.0, 200.0, -24.0), (-8.0, 200.0, -16.0), (0.0, 328.0, -16.0), (0.0, 328.0, -24.0), (-8.0, 328.0, -24.0), (-8.0, 328.0, -16.0), (0.0, 392.0, -16.0), (0.0, 392.0, -24.0), (-8.0, 392.0, -24.0), (-8.0, 392.0, -16.0), (-8.0, 440.0, -16.0), (-8.0, 440.0, -24.0), (0.0, 440.0, -24.0), (0.0, 440.0, -16.0), (-8.0, 384.0, -16.0), (-8.0, 384.0, -24.0), (0.0, 384.0, -24.0), (0.0, 384.0, -16.0), (0.0, 264.0, -16.0), (0.0, 264.0, -24.0), (-8.0, 264.0, -24.0), (-8.0, 264.0, -16.0), (-8.0, 320.0, -16.0), (-8.0, 320.0, -24.0), (0.0, 320.0, -24.0), (0.0, 320.0, -16.0), (-8.0, 256.0, -16.0), (-8.0, 256.0, -24.0), (0.0, 256.0, -24.0), (0.0, 256.0, -16.0), (-8.0, 128.0, -16.0), (-8.0, 128.0, -24.0), (0.0, 128.0, -24.0), (0.0, 128.0, -16.0), (-8.0, 192.0, -16.0), (-8.0, 192.0, -24.0), (0.0, 192.0, -24.0), (0.0, 192.0, -16.0), (0.0, 136.0, -16.0), (0.0, 136.0, -24.0), (-8.0, 136.0, -24.0), (-8.0, 136.0, -16.0), (0.0, 32.0, -16.0), (0.0, 32.0, -24.0), (-8.0, 32.0, -24.0), (-8.0, 32.0, -16.0), (-8.0, 64.0, -16.0), (-8.0, 64.0, -24.0), (0.0, 64.0, -24.0), (0.0, 64.0, -16.0), (0.0, 72.0, -16.0), (0.0, 72.0, -24.0), (-8.0, 72.0, -24.0), (-8.0, 72.0, -16.0), (-104.0, 32.0, -24.0), (-104.0, 64.0, -24.0), (-104.0, 64.0, -16.0), (-104.0, 32.0, -16.0), (-104.0, 72.0, -24.0), (-104.0, 128.0, -24.0), (-104.0, 128.0, -16.0), (-104.0, 72.0, -16.0), (-104.0, 136.0, -24.0), (-104.0, 192.0, -24.0), (-104.0, 192.0, -16.0), (-104.0, 136.0, -16.0), (-104.0, 200.0, -24.0), (-104.0, 256.0, -24.0), (-104.0, 256.0, -16.0), (-104.0, 200.0, -16.0), (-104.0, 264.0, -24.0), (-104.0, 320.0, -24.0), (-104.0, 320.0, -16.0), (-104.0, 264.0, -16.0), (-104.0, 328.0, -24.0), (-104.0, 384.0, -24.0), (-104.0, 384.0, -16.0), (-104.0, 328.0, -16.0), (-104.0, 392.0, -24.0), (-104.0, 440.0, -24.0), (-104.0, 440.0, -16.0), (-104.0, 392.0, -16.0), (-88.0, 32.0, -24.0), (-88.0, 64.0, -24.0), (-104.0, 64.0, -24.0), (-104.0, 32.0, -24.0), (-88.0, 72.0, -24.0), (-88.0, 128.0, -24.0), (-104.0, 128.0, -24.0), (-104.0, 72.0, -24.0), (-88.0, 136.0, -24.0), (-88.0, 192.0, -24.0), (-104.0, 192.0, -24.0), (-104.0, 136.0, -24.0), (-88.0, 200.0, -24.0), (-88.0, 256.0, -24.0), (-104.0, 256.0, -24.0), (-104.0, 200.0, -24.0), (-88.0, 264.0, -24.0), (-88.0, 320.0, -24.0), (-104.0, 320.0, -24.0), (-104.0, 264.0, -24.0), (-88.0, 328.0, -24.0), (-88.0, 384.0, -24.0), (-104.0, 384.0, -24.0), (-104.0, 328.0, -24.0), (-88.0, 392.0, -24.0), (-88.0, 440.0, -24.0), (-104.0, 440.0, -24.0), (-104.0, 392.0, -24.0), (-104.0, 200.0, -16.0), (-96.0, 200.0, -16.0), (-88.0, 200.0, -16.0), (-88.0, 200.0, -24.0), (-104.0, 200.0, -24.0), (-104.0, 328.0, -16.0), (-96.0, 328.0, -16.0), (-88.0, 328.0, -16.0), (-88.0, 328.0, -24.0), (-104.0, 328.0, -24.0), (-104.0, 392.0, -16.0), (-96.0, 392.0, -16.0), (-88.0, 392.0, -16.0), (-88.0, 392.0, -24.0), (-104.0, 392.0, -24.0), (-88.0, 440.0, -16.0), (-96.0, 440.0, -16.0), (-104.0, 440.0, -16.0), (-104.0, 440.0, -24.0), (-88.0, 440.0, -24.0), (-88.0, 384.0, -16.0), (-96.0, 384.0, -16.0), (-104.0, 384.0, -16.0), (-104.0, 384.0, -24.0), (-88.0, 384.0, -24.0), (-104.0, 264.0, -16.0), (-96.0, 264.0, -16.0), (-88.0, 264.0, -16.0), (-88.0, 264.0, -24.0), (-104.0, 264.0, -24.0), (-88.0, 320.0, -16.0), (-96.0, 320.0, -16.0), (-104.0, 320.0, -16.0), (-104.0, 320.0, -24.0), (-88.0, 320.0, -24.0), (-88.0, 256.0, -16.0), (-96.0, 256.0, -16.0), (-104.0, 256.0, -16.0), (-104.0, 256.0, -24.0), (-88.0, 256.0, -24.0), (-88.0, 128.0, -16.0), (-96.0, 128.0, -16.0), (-104.0, 128.0, -16.0), (-104.0, 128.0, -24.0), (-88.0, 128.0, -24.0), (-88.0, 192.0, -16.0), (-96.0, 192.0, -16.0), (-104.0, 192.0, -16.0), (-104.0, 192.0, -24.0), (-88.0, 192.0, -24.0), (-104.0, 136.0, -16.0), (-96.0, 136.0, -16.0), (-88.0, 136.0, -16.0), (-88.0, 136.0, -24.0), (-104.0, 136.0, -24.0), (-104.0, 32.0, -16.0), (-96.0, 32.0, -16.0), (-88.0, 32.0, -16.0), (-88.0, 32.0, -24.0), (-104.0, 32.0, -24.0), (-88.0, 64.0, -16.0), (-96.0, 64.0, -16.0), (-104.0, 64.0, -16.0), (-104.0, 64.0, -24.0), (-88.0, 64.0, -24.0), (-104.0, 72.0, -16.0), (-96.0, 72.0, -16.0), (-88.0, 72.0, -16.0), (-88.0, 72.0, -24.0), (-104.0, 72.0, -24.0), (-144.0, 16.0, -16.0), (-112.0, 16.0, -16.0), (-112.0, 16.0, -32.0), (-144.0, 16.0, -32.0), (-144.0, 456.0, -32.0), (-112.0, 456.0, -32.0), (-112.0, 456.0, -16.0), (-144.0, 456.0, -16.0)], [], [(5, 6, 7, 8), (9, 10, 11, 12), (13, 14, 15, 16), (17, 18, 19, 20), (21, 22, 23, 24), (44, 45, 46), (57, 58, 59, 60), (61, 62, 63, 64), (65, 66, 67, 68), (69, 70, 71, 72), (73, 74, 75, 76), (87, 88, 89, 90), (91, 92, 93, 94), (95, 96, 97, 98), (99, 100, 101, 102), (103, 104, 105, 106), (107, 108, 109, 110), (111, 112, 113, 114), (115, 116, 117), (118, 119, 120, 121), (122, 123, 124, 125), (126, 127, 128, 129), (130, 131, 132, 133), (134, 135, 136, 137), (138, 139, 140, 141), (142, 143, 144, 145), (146, 147, 148, 149), (150, 151, 152), (153, 154, 155, 156), (157, 158, 159, 160), (161, 162, 163, 164), (165, 166, 167, 168), (169, 170, 171, 172), (173, 174, 175, 176), (177, 178, 179, 180), (181, 182, 183, 184), (185, 186, 187, 188), (189, 190, 191, 192), (193, 194, 195, 196), (197, 198, 199, 200), (201, 202, 203, 204), (205, 206, 207, 208), (209, 210, 211, 212), (213, 214, 215, 216), (222, 223, 224, 225), (226, 227, 228, 229), (230, 231, 232, 233), (234, 235, 236, 237), (238, 239, 240, 241), (247, 248, 249), (250, 251, 252), (253, 254, 255, 256), (257, 258, 259, 260), (261, 262, 263, 264), (265, 266, 267, 268), (269, 270, 271, 272), (273, 274, 275, 276), (277, 278, 279, 280), (281, 282, 283, 284), (285, 286, 287), (288, 289, 290), (291, 292, 293, 294), (295, 296, 297, 298), (299, 300, 301, 302), (303, 304, 305, 306), (307, 308, 309, 310), (311, 312, 313, 314), (315, 316, 317, 318), (319, 320, 321, 322), (323, 324, 325, 326), (327, 328, 329, 330), (331, 332, 333, 334), (335, 336, 337, 338), (339, 340, 341, 342), (343, 344, 345, 346), (347, 348, 349, 350), (351, 352, 353, 354), (355, 356, 357, 358), (359, 360, 361, 362), (363, 364, 365, 366), (367, 368, 369, 370), (371, 372, 373, 374), (375, 376, 377, 378), (379, 380, 381, 382), (383, 384, 385, 386), (387, 388, 389, 390), (391, 392, 393, 394), (395, 396, 397, 398), (399, 400, 401, 402), (403, 404, 405, 406), (407, 408, 409, 410), (411, 412, 413, 414), (415, 416, 417, 418), (419, 420, 421, 422), (423, 424, 425, 426), (427, 428, 429, 430), (431, 432, 433, 434), (435, 436, 437, 438), (439, 440, 441, 442), (443, 444, 445, 446), (447, 448, 449, 450), (451, 452, 453, 454), (455, 456, 457, 458), (459, 460, 461, 462), (463, 464, 465, 466), (467, 468, 469, 470), (471, 472, 473, 474), (481, 482, 483, 484), (485, 486, 487, 488), (489, 490, 491, 492), (493, 494, 495, 496), (497, 498, 499, 500), (501, 502, 503, 504), (541, 542, 543, 544), (545, 546, 547, 548), (549, 550, 551, 552), (553, 554, 555, 556), (557, 558, 559, 560), (561, 562, 563, 564), (565, 566, 567, 568), (580, 581, 582, 583), (584, 585, 586, 587), (588, 589, 590, 591), (592, 593, 594, 595), (596, 597, 598, 599), (619, 620, 621, 622), (623, 624, 625, 626), (627, 628, 629, 630), (631, 632, 633, 634), (635, 636, 637, 638), (639, 640, 641, 642), (643, 644, 645, 646), (647, 648, 649, 650), (651, 652, 653, 654), (655, 656, 657, 658), (659, 660, 661, 662), (675, 676, 677, 678), (679, 680, 681, 682), (683, 684, 685, 686), (687, 688, 689, 690), (691, 692, 693, 694), (695, 696, 697, 698), (699, 700, 701, 702), (703, 704, 705, 706), (707, 708, 709, 710), (711, 712, 713, 714), (715, 716, 717, 718), (719, 720, 721, 722), (723, 724, 725, 726), (727, 728, 729, 730), (731, 732, 733, 734), (735, 736, 737, 738), (739, 740, 741, 742), (743, 744, 745, 746), (747, 748, 749, 750), (751, 752, 753, 754), (755, 756, 757, 758), (759, 760, 761, 762), (763, 764, 765, 766), (767, 768, 769, 770), (771, 772, 773, 774), (785, 786, 787, 788), (789, 790, 791, 792), (793, 794, 795, 796), (797, 798, 799, 800), (811, 812, 813, 814), (815, 816, 817, 818), (819, 820, 821, 822), (823, 824, 825, 826), (827, 828, 829, 830), (836, 837, 838, 839), (840, 841, 842, 843), (844, 845, 846, 847), (848, 849, 850, 851), (852, 853, 854, 855), (871, 872, 873, 874), (875, 876, 877, 878), (879, 880, 881, 882), (883, 884, 885, 886), (887, 888, 889, 890), (891, 892, 893, 894), (895, 896, 897, 898), (899, 900, 901), (902, 903, 904), (905, 906, 907, 908), (909, 910, 911, 912), (913, 914, 915, 916), (917, 918, 919, 920), (921, 922, 923, 924), (925, 926, 927, 928), (929, 930, 931, 932), (933, 934, 935, 936), (937, 938, 939), (940, 941, 942), (943, 944, 945, 946), (947, 948, 949, 950), (951, 952, 953, 954), (955, 956, 957, 958), (959, 960, 961, 962), (963, 964, 965, 966), (967, 968, 969, 970), (971, 972, 973, 974), (975, 976, 977, 978), (979, 980, 981, 982), (983, 984, 985, 986), (987, 988, 989, 990), (991, 992, 993, 994), (995, 996, 997, 998), (1004, 1005, 1006, 1007), (1008, 1009, 1010, 1011), (1012, 1013, 1014, 1015), (1016, 1017, 1018, 1019), (1020, 1021, 1022, 1023), (1029, 1030, 1031), (1032, 1033, 1034), (1035, 1036, 1037, 1038), (1039, 1040, 1041, 1042), (1043, 1044, 1045, 1046), (1047, 1048, 1049, 1050), (1051, 1052, 1053, 1054), (1055, 1056, 1057, 1058), (1059, 1060, 1061, 1062), (1063, 1064, 1065, 1066), (1067, 1068, 1069), (1070, 1071, 1072), (1073, 1074, 1075, 1076), (1077, 1078, 1079, 1080), (1081, 1082, 1083, 1084), (1085, 1086, 1087, 1088), (1089, 1090, 1091, 1092), (1093, 1094, 1095, 1096), (1097, 1098, 1099, 1100), (1101, 1102, 1103, 1104), (1105, 1106, 1107, 1108), (1109, 1110, 1111, 1112), (1113, 1114, 1115, 1116), (1117, 1118, 1119, 1120), (1121, 1122, 1123, 1124), (1125, 1126, 1127, 1128), (1129, 1130, 1131, 1132), (1133, 1134, 1135, 1136), (1137, 1138, 1139, 1140), (1141, 1142, 1143, 1144), (1145, 1146, 1147, 1148), (1149, 1150, 1151, 1152), (1153, 1154, 1155, 1156), (1157, 1158, 1159, 1160), (1161, 1162, 1163, 1164), (1165, 1166, 1167, 1168), (1169, 1170, 1171, 1172), (1173, 1174, 1175, 1176), (1177, 1178, 1179, 1180), (1181, 1182, 1183, 1184), (1185, 1186, 1187, 1188), (1189, 1190, 1191, 1192), (1193, 1194, 1195, 1196), (1197, 1198, 1199, 1200), (1201, 1202, 1203, 1204), (1205, 1206, 1207, 1208), (1209, 1210, 1211, 1212), (1213, 1214, 1215, 1216), (1217, 1218, 1219, 1220), (1221, 1222, 1223, 1224), (1225, 1226, 1227, 1228), (1229, 1230, 1231, 1232), (1233, 1234, 1235, 1236), (1237, 1238, 1239, 1240), (1241, 1242, 1243, 1244), (1245, 1246, 1247, 1248), (1249, 1250, 1251, 1252), (1253, 1254, 1255, 1256), (1257, 1258, 1259, 1260), (1261, 1262, 1263, 1264), (1265, 1266, 1267, 1268), (1269, 1270, 1271, 1272), (1273, 1274, 1275, 1276), (1277, 1278, 1279, 1280), (1281, 1282, 1283, 1284), (1285, 1286, 1287, 1288), (1289, 1290, 1291, 1292), (1293, 1294, 1295, 1296), (1297, 1298, 1299, 1300), (1301, 1302, 1303, 1304), (1305, 1306, 1307, 1308), (1309, 1310, 1311, 1312), (1313, 1314, 1315, 1316), (1317, 1318, 1319, 1320), (1321, 1322, 1323, 1324), (1395, 1396, 1397, 1398), (1399, 1400, 1401, 1402), (26, 27, 28, 29, 25), (783, 784, 780, 781, 782), (601, 602, 603, 604, 600), (243, 244, 245, 246, 242), (606, 607, 608, 609, 610, 611, 605), (53, 54, 55, 56, 52), (572, 573, 574, 569, 570, 571), (1365, 1366, 1367, 1368, 1369), (518, 519, 520, 521, 522, 505, 506, 507, 508, 509, 510, 511, 512, 513, 514, 515, 516, 517), (533, 534, 535, 536, 537, 538, 539, 540, 523, 524, 525, 526, 527, 528, 529, 530, 531, 532), (1330, 1331, 1332, 1333, 1334), (999, 1000, 1001, 1002, 1003), (1359, 1355, 1356, 1357, 1358), (1325, 1326, 1327, 1328, 1329), (77, 78, 79, 80, 81), (1, 2, 3, 4, 0), (859, 860, 856, 857, 858), (776, 777, 778, 779, 775), (1392, 1393, 1394, 1390, 1391), (1340, 1341, 1342, 1343, 1344), (576, 577, 578, 579, 575), (671, 672, 673, 674, 669, 670), (1349, 1345, 1346, 1347, 1348), (49, 50, 51, 47, 48), (832, 833, 834, 835, 831), (1380, 1381, 1382, 1383, 1384), (475, 476, 477, 478, 479, 480), (1370, 1371, 1372, 1373, 1374), (1024, 1025, 1026, 1027, 1028), (1350, 1351, 1352, 1353, 1354), (84, 85, 86, 82, 83), (1377, 1378, 1379, 1375, 1376), (1360, 1361, 1362, 1363, 1364), (866, 867, 868, 869, 870), (1385, 1386, 1387, 1388, 1389), (616, 617, 618, 612, 613, 614, 615), (218, 219, 220, 221, 217), (35, 36, 30, 31, 32, 33, 34), (863, 864, 865, 861, 862), (801, 802, 803, 804, 805), (1337, 1338, 1339, 1335, 1336), (668, 663, 664, 665, 666, 667), (806, 807, 808, 809, 810), (39, 40, 41, 42, 43, 37, 38)])
me_vbsp_object_model_0.polygons.foreach_set('material_index', [0, 0, 0, 0, 0, 0, 0, 0, 0, 0, 0, 0, 0, 0, 0, 0, 0, 0, 0, 1, 1, 1, 1, 1, 1, 1, 1, 0, 1, 1, 1, 1, 1, 1, 1, 1, 1, 1, 1, 1, 1, 1, 0, 0, 0, 0, 0, 0, 0, 0, 0, 1, 1, 1, 1, 1, 1, 1, 1, 0, 0, 1, 1, 1, 1, 1, 1, 1, 1, 1, 1, 1, 1, 1, 1, 0, 0, 0, 0, 0, 0, 0, 0, 0, 0, 0, 0, 0, 0, 0, 0, 0, 0, 0, 0, 0, 0, 0, 0, 0, 0, 0, 0, 0, 0, 0, 0, 0, 0, 0, 0, 0, 1, 0, 0, 0, 0, 0, 0, 0, 0, 0, 0, 0, 0, 0, 0, 0, 0, 0, 1, 1, 1, 1, 1, 1, 0, 0, 0, 0, 0, 0, 0, 1, 1, 0, 1, 1, 1, 1, 1, 1, 1, 1, 1, 1, 1, 0, 0, 0, 0, 0, 0, 0, 0, 0, 0, 0, 0, 0, 0, 0, 0, 0, 0, 0, 0, 0, 0, 0, 0, 0, 0, 0, 1, 1, 1, 1, 1, 1, 1, 1, 0, 0, 1, 1, 1, 1, 1, 1, 1, 1, 1, 1, 1, 1, 1, 1, 0, 0, 0, 0, 0, 0, 0, 1, 1, 1, 1, 1, 1, 1, 1, 0, 0, 1, 1, 1, 1, 1, 1, 1, 1, 1, 1, 1, 1, 1, 1, 0, 0, 0, 0, 0, 0, 0, 0, 0, 0, 0, 0, 0, 0, 0, 0, 0, 0, 0, 0, 0, 0, 0, 0, 0, 0, 0, 0, 0, 0, 0, 0, 0, 0, 0, 0, 0, 0, 0, 0, 0, 0, 0, 0, 0, 0, 0, 0, 0, 0, 0, 0, 0, 0, 0, 0, 0, 0, 0, 0, 0, 0, 0, 0, 0, 0, 0, 0, 0, 1, 0, 0, 0, 0, 0, 0, 0, 0, 0, 0, 0, 0, 0, 0, 0, 1, 0, 0, 0, 0, 0, 0, 0, 0, 0])
_uv = me_vbsp_object_model_0.uv_layers.new(name='UVMap')
_uv.uv.foreach_set('vector', [0.9375, 0.875, 0.5, 0.875, 0.5, 0.9375, 0.9375, 0.9375, 1.438, 0.875, 1.0, 0.875, 1.0, 0.9375, 1.438, 0.9375, 1.938, 0.875, 1.5, 0.875, 1.5, 0.9375, 1.938, 0.9375, 2.438, 0.875, 2.0, 0.875, 2.0, 0.9375, 2.438, 0.9375, 2.938, 0.875, 2.5, 0.875, 2.5, 0.9375, 2.938, 0.9375, -0.0625, 0.3125, 0.1875, 0.3125, -0.0625, 0.8125, 0.0, 0.5, 0.0, 0.9375, 0.0625, 0.9375, 0.0625, 0.5, 0.0, 1.0, 0.0, 1.438, 0.0625, 1.438, 0.0625, 1.0, 0.0, 1.5, 0.0, 1.938, 0.0625, 1.938, 0.0625, 1.5, 0.0, 2.0, 0.0, 2.438, 0.0625, 2.438, 0.0625, 2.0, 0.0, 2.5, 0.0, 2.938, 0.0625, 2.938, 0.0625, 2.5, 0.0625, 0.875, 0.375, 0.875, 0.375, 0.375, 0.0625, 0.375, 0.4375, 0.875, 0.875, 0.875, 0.875, 0.375, 0.4375, 0.375, 0.9375, 0.875, 1.375, 0.875, 1.375, 0.375, 0.9375, 0.375, 1.438, 0.875, 1.875, 0.875, 1.875, 0.375, 1.438, 0.375, 1.938, 0.875, 2.375, 0.875, 2.375, 0.375, 1.938, 0.375, 2.438, 0.875, 2.875, 0.875, 2.875, 0.375, 2.438, 0.375, 2.938, 0.875, 3.375, 0.875, 3.375, 0.375, 2.938, 0.375, 0.0, 0.875, 0.25, 0.875, 0.25, 0.375, 2.938, 0.875, 3.0, 0.875, 3.0, 0.375, 2.938, 0.375, 2.938, 0.875, 3.0, 0.875, 3.0, 0.375, 2.938, 0.375, 2.938, 0.875, 3.0, 0.875, 3.0, 0.375, 2.938, 0.375, 1.938, 0.875, 2.0, 0.875, 2.0, 0.375, 1.938, 0.375, 1.938, 0.875, 2.0, 0.875, 2.0, 0.375, 1.938, 0.375, 0.9375, 0.875, 1.0, 0.875, 1.0, 0.375, 0.9375, 0.375, 0.9375, 0.875, 1.0, 0.875, 1.0, 0.375, 0.9375, 0.375, 0.9375, 0.875, 1.0, 0.875, 1.0, 0.375, 0.9375, 0.375, -0.125, 0.875, 0.125, 0.375, -0.125, 0.375, -0.0625, 0.875, 0.1875, 0.375, 0.25, 0.375, 0.0, 0.875, 0.0, 0.875, 0.25, 0.375, 0.1875, 0.375, -0.0625, 0.875, 0.0, 0.875, 0.25, 0.375, 0.1875, 0.375, -0.0625, 0.875, -0.0625, 0.875, 0.1875, 0.375, 0.25, 0.375, 0.0, 0.875, -0.0625, 0.875, 0.1875, 0.375, 0.25, 0.375, 0.0, 0.875, 0.0, 0.875, 0.25, 0.375, 0.1875, 0.375, -0.0625, 0.875, -0.0625, 0.875, 0.1875, 0.375, 0.25, 0.375, 0.0, 0.875, 0.0, 0.875, 0.25, 0.375, 0.1875, 0.375, -0.0625, 0.875, -0.0625, 0.875, 0.1875, 0.375, 0.25, 0.375, 0.0, 0.875, 0.0, 0.875, 0.25, 0.375, 0.1875, 0.375, -0.0625, 0.875, 0.0, 0.875, 0.25, 0.375, 0.1875, 0.375, -0.0625, 0.875, -0.0625, 0.875, 0.1875, 0.375, 0.25, 0.375, 0.0, 0.875, 0.0, 0.875, 0.25, 0.375, 0.1875, 0.375, -0.0625, 0.875, -0.0625, 0.875, 0.1875, 0.375, 0.25, 0.375, 0.0, 0.875, 0.0625, 0.125, 0.0625, 0.1875, 0.0, 0.1875, 0.0, 0.125, 0.0625, 3.375, 0.0625, 3.438, 0.0, 3.438, 0.0, 3.375, 0.875, -0.125, 0.4375, -0.125, 0.4375, 0.375, 0.875, 0.375, 1.375, -0.125, 0.9375, -0.125, 0.9375, 0.375, 1.375, 0.375, 1.875, -0.125, 1.438, -0.125, 1.438, 0.375, 1.875, 0.375, 2.375, -0.125, 1.938, -0.125, 1.938, 0.375, 2.375, 0.375, 2.875, -0.125, 2.438, -0.125, 2.438, 0.375, 2.875, 0.375, 0.0, -0.125, 0.25, 0.375, 0.25, -0.125, 0.3125, -0.1875, 0.3125, 0.3125, 0.0625, -0.1875, 2.938, 0.375, 3.0, 0.375, 3.0, -0.125, 2.938, -0.125, 2.938, 0.375, 3.0, 0.375, 3.0, -0.125, 2.938, -0.125, 2.938, 0.375, 3.0, 0.375, 3.0, -0.125, 2.938, -0.125, 1.938, 0.375, 2.0, 0.375, 2.0, -0.125, 1.938, -0.125, 1.938, 0.375, 2.0, 0.375, 2.0, -0.125, 1.938, -0.125, 0.9375, 0.375, 1.0, 0.375, 1.0, -0.125, 0.9375, -0.125, 0.9375, 0.375, 1.0, 0.375, 1.0, -0.125, 0.9375, -0.125, 0.9375, 0.375, 1.0, 0.375, 1.0, -0.125, 0.9375, -0.125, -0.125, 0.375, 0.125, 0.375, -0.125, -0.125, -0.0625, -0.1875, 0.1875, 0.3125, -0.0625, 0.3125, 0.1875, 0.375, -0.0625, -0.125, 0.0, -0.125, 0.25, 0.375, 0.1875, 0.375, -0.0625, -0.125, 0.0, -0.125, 0.25, 0.375, 0.25, 0.375, 0.0, -0.125, -0.0625, -0.125, 0.1875, 0.375, 0.1875, 0.375, -0.0625, -0.125, 0.0, -0.125, 0.25, 0.375, 0.1875, 0.375, -0.0625, -0.125, 0.0, -0.125, 0.25, 0.375, 0.25, 0.375, 0.0, -0.125, -0.0625, -0.125, 0.1875, 0.375, 0.25, 0.375, 0.0, -0.125, -0.0625, -0.125, 0.1875, 0.375, 0.25, 0.375, 0.0, -0.125, -0.0625, -0.125, 0.1875, 0.375, 0.1875, 0.375, -0.0625, -0.125, 0.0, -0.125, 0.25, 0.375, 0.25, 0.375, 0.0, -0.125, -0.0625, -0.125, 0.1875, 0.375, 0.1875, 0.375, -0.0625, -0.125, 0.0, -0.125, 0.25, 0.375, 0.25, 0.375, 0.0, -0.125, -0.0625, -0.125, 0.1875, 0.375, 0.25, 0.375, 0.0, -0.125, -0.0625, -0.125, 0.1875, 0.375, 0.1875, 0.375, -0.0625, -0.125, 0.0, -0.125, 0.25, 0.375, 0.1875, -0.125, 0.4375, -0.125, 0.4375, -0.1875, 0.1875, -0.1875, 0.5, -0.125, 0.9375, -0.125, 0.9375, -0.1875, 0.5, -0.1875, 1.0, -0.125, 1.438, -0.125, 1.438, -0.1875, 1.0, -0.1875, 1.5, -0.125, 1.938, -0.125, 1.938, -0.1875, 1.5, -0.1875, 2.0, -0.125, 2.438, -0.125, 2.438, -0.1875, 2.0, -0.1875, 2.5, -0.125, 2.938, -0.125, 2.938, -0.1875, 2.5, -0.1875, 3.0, -0.125, 3.375, -0.125, 3.375, -0.1875, 3.0, -0.1875, 0.0, -0.125, 0.25, -0.125, 0.25, -0.25, 0.0, -0.25, 0.0625, -0.3125, 0.3125, -0.3125, 0.3125, -0.1875, 0.0625, -0.1875, 0.0, 0.1875, 0.0, 0.4375, -0.0625, 0.4375, -0.0625, 0.1875, 0.0, 0.5, 0.0, 0.9375, -0.0625, 0.9375, -0.0625, 0.5, 0.0, 1.0, 0.0, 1.438, -0.0625, 1.438, -0.0625, 1.0, 0.0, 1.5, 0.0, 1.938, -0.0625, 1.938, -0.0625, 1.5, 0.0, 2.0, 0.0, 2.438, -0.0625, 2.438, -0.0625, 2.0, 0.0, 2.5, 0.0, 2.938, -0.0625, 2.938, -0.0625, 2.5, 0.0, 3.0, 0.0, 3.375, -0.0625, 3.375, -0.0625, 3.0, 0.0, -0.1875, 0.0625, -0.1875, 0.0625, -0.125, 0.0, -0.125, 0.0, -0.1875, 0.0625, -0.1875, 0.0625, -0.125, 0.0, -0.125, 0.0, -0.1875, 0.0625, -0.1875, 0.0625, -0.125, 0.0, -0.125, 0.0, -0.125, 0.0625, -0.125, 0.0625, -0.1875, 0.0, -0.1875, 0.0, -0.1875, 0.0625, -0.1875, 0.0625, -0.125, 0.0, -0.125, 0.0, -0.125, 0.0625, -0.125, 0.0625, -0.1875, 0.0, -0.1875, 0.0, -0.125, 0.0625, -0.125, 0.0625, -0.1875, 0.0, -0.1875, 0.0, -0.125, 0.0625, -0.125, 0.0625, -0.1875, 0.0, -0.1875, 0.0, -0.125, 0.0625, -0.125, 0.0625, -0.1875, 0.0, -0.1875, 0.0, -0.1875, 0.0625, -0.1875, 0.0625, -0.125, 0.0, -0.125, 0.0, -0.125, 0.0625, -0.125, 0.0625, -0.1875, 0.0, -0.1875, 0.0, -0.1875, 0.0625, -0.1875, 0.0625, -0.125, 0.0, -0.125, 0.0, -0.1875, 0.0625, -0.1875, 0.0625, -0.125, 0.0, -0.125, 0.0, -0.125, 0.0625, -0.125, 0.0625, -0.1875, 0.0, -0.1875, -0.75, 0.125, -0.75, 0.1875, -0.8125, 0.1875, -0.8125, 0.125, -0.75, 3.375, -0.75, 3.438, -0.8125, 3.438, -0.8125, 3.375, -0.6875, 2.938, -0.6875, 3.0, -0.75, 3.0, -0.75, 2.938, -0.6875, 2.438, -0.6875, 2.5, -0.75, 2.5, -0.75, 2.438, -0.6875, 1.938, -0.6875, 2.0, -0.75, 2.0, -0.75, 1.938, -0.6875, 1.438, -0.6875, 1.5, -0.75, 1.5, -0.75, 1.438, -0.6875, 0.9375, -0.6875, 1.0, -0.75, 1.0, -0.75, 0.9375, -0.6875, 0.4375, -0.6875, 0.5, -0.75, 0.5, -0.75, 0.4375, -0.6875, 0.0625, -0.1875, 0.0625, -0.1875, 3.5, -0.6875, 3.5, -0.0625, 3.0, -0.0625, 2.938, 0.0, 2.938, 0.0, 3.0, -0.0625, 2.5, -0.0625, 2.438, 0.0, 2.438, 0.0, 2.5, -0.0625, 2.0, -0.0625, 1.938, 0.0, 1.938, 0.0, 2.0, -0.0625, 1.5, -0.0625, 1.438, 0.0, 1.438, 0.0, 1.5, -0.0625, 1.0, -0.0625, 0.9375, 0.0, 0.9375, 0.0, 1.0, -0.0625, 0.5, -0.0625, 0.4375, 0.0, 0.4375, 0.0, 0.5, 0.5, 0.875, 0.9375, 0.875, 0.9375, 0.9375, 0.5, 0.9375, 1.0, 0.875, 1.438, 0.875, 1.438, 0.9375, 1.0, 0.9375, 1.5, 0.875, 1.938, 0.875, 1.938, 0.9375, 1.5, 0.9375, 2.0, 0.875, 2.438, 0.875, 2.438, 0.9375, 2.0, 0.9375, 2.5, 0.875, 2.938, 0.875, 2.938, 0.9375, 2.5, 0.9375, 3.5, 0.625, 3.5, -0.1875, 3.562, -0.1875, 3.562, 0.625, 3.5, 0.9375, 3.5, 0.875, 3.562, 0.875, 3.562, 0.9375, 3.562, 0.625, 3.562, -0.1875, 3.5, -0.1875, 3.5, 0.625, 3.562, 0.9375, 3.562, 0.875, 3.5, 0.875, 3.5, 0.9375, -0.75, 3.062, -0.75, 3.125, -0.125, 3.125, -0.125, 3.062, 0.0, 1.0, 0.0, 0.9375, -0.75, 0.9375, -0.75, 1.0, 0.0, 1.0, 0.0, 0.9375, -0.75, 0.9375, -0.75, 1.0, 0.0, 2.0, 0.0, 1.938, -0.75, 1.938, -0.75, 2.0, 0.0, 3.0, 0.0, 2.938, -0.75, 2.938, -0.75, 3.0, 0.0, 2.0, 0.0, 1.938, -0.75, 1.938, -0.75, 2.0, 0.0, 3.0, 0.0, 2.938, -0.75, 2.938, -0.75, 3.0, -0.8125, 0.125, -0.8125, 0.4375, -0.0625, 0.4375, -0.0625, 0.125, -0.8125, 0.5, -0.8125, 0.9375, -0.0625, 0.9375, -0.0625, 0.5, -0.8125, 1.0, -0.8125, 1.438, -0.0625, 1.438, -0.0625, 1.0, -0.8125, 1.5, -0.8125, 1.938, -0.0625, 1.938, -0.0625, 1.5, -0.8125, 2.0, -0.8125, 2.438, -0.0625, 2.438, -0.0625, 2.0, -0.8125, 2.5, -0.8125, 2.938, -0.0625, 2.938, -0.0625, 2.5, -0.8125, 3.0, -0.8125, 3.438, -0.0625, 3.438, -0.0625, 3.0, -0.75, 0.875, 0.0, 0.875, 0.0, 0.9375, -0.75, 0.9375, -0.75, 0.9375, 0.0, 0.9375, 0.0, 0.875, -0.75, 0.875, -0.75, 0.875, 0.0, 0.875, 0.0, 0.9375, -0.75, 0.9375, -0.75, 0.875, 0.0, 0.875, 0.0, 0.9375, -0.75, 0.9375, -0.75, 0.9375, 0.0, 0.9375, 0.0, 0.875, -0.75, 0.875, -0.75, 0.9375, 0.0, 0.9375, 0.0, 0.875, -0.75, 0.875, -0.75, 0.875, 0.0, 0.875, 0.0, 0.9375, -0.75, 0.9375, -0.75, 0.875, 0.0, 0.875, 0.0, 0.9375, -0.75, 0.9375, -0.75, 0.875, 0.0, 0.875, 0.0, 0.9375, -0.75, 0.9375, -0.75, 0.9375, 0.0, 0.9375, 0.0, 0.875, -0.75, 0.875, -0.75, 0.9375, 0.0, 0.9375, 0.0, 0.875, -0.75, 0.875, -0.75, 0.875, 0.0, 0.875, 0.0, 0.9375, -0.75, 0.9375, -0.75, 0.9375, 0.0, 0.9375, 0.0, 0.875, -0.75, 0.875, -0.75, 0.9375, 0.0, 0.9375, 0.0, 0.875, -0.75, 0.875, 0.1875, -0.125, 0.1875, 0.6875, 0.0625, 0.6875, 0.0625, -0.125, 3.062, -0.125, 3.188, -0.125, 3.188, 0.6875, 3.062, 0.6875, 0.0625, -0.125, 0.0625, 0.6875, 0.1875, 0.6875, 0.1875, -0.125, 3.5, 0.6875, 3.5, -0.125, 3.375, -0.125, 3.375, 0.6875, -0.6875, 0.0625, -0.6875, 0.1875, -0.0625, 0.1875, -0.0625, 0.0625, -0.6875, 3.062, -0.6875, 3.188, -0.0625, 3.188, -0.0625, 3.062, -0.0625, 0.875, -0.0625, 0.6875, -0.6875, 0.6875, -0.6875, 0.875, -0.6875, 0.875, -0.6875, 0.6875, -0.0625, 0.6875, -0.0625, 0.875, 0.0, 0.6875, 0.0, -0.125, 0.0625, -0.125, 0.0625, 0.6875, 0.0, 1.0, 0.0, 0.9375, 0.0625, 0.9375, 0.0625, 1.0, 0.0625, 0.6875, 0.0625, -0.125, 0.0, -0.125, 0.0, 0.6875, 0.0625, 1.0, 0.0625, 0.9375, 0.0, 0.9375, 0.0, 1.0, -0.75, 0.0625, -0.75, 0.125, -0.125, 0.125, -0.125, 0.0625, -0.75, 0.9375, -0.75, 0.5, -0.8125, 0.5, -0.8125, 0.9375, -0.75, 1.438, -0.75, 1.0, -0.8125, 1.0, -0.8125, 1.438, -0.75, 1.938, -0.75, 1.5, -0.8125, 1.5, -0.8125, 1.938, -0.75, 2.438, -0.75, 2.0, -0.8125, 2.0, -0.8125, 2.438, -0.75, 2.938, -0.75, 2.5, -0.8125, 2.5, -0.8125, 2.938, 0.0625, 0.375, 0.375, 0.375, 0.375, 0.875, 0.0625, 0.875, 0.4375, 0.375, 0.875, 0.375, 0.875, 0.875, 0.4375, 0.875, 0.9375, 0.375, 1.375, 0.375, 1.375, 0.875, 0.9375, 0.875, 1.438, 0.375, 1.875, 0.375, 1.875, 0.875, 1.438, 0.875, 1.938, 0.375, 2.375, 0.375, 2.375, 0.875, 1.938, 0.875, 2.438, 0.375, 2.875, 0.375, 2.875, 0.875, 2.438, 0.875, 2.938, 0.375, 3.375, 0.375, 3.375, 0.875, 2.938, 0.875, -1.0, 0.875, -1.25, 0.375, -1.25, 0.875, -1.188, 0.8125, -1.188, 0.3125, -0.9375, 0.8125, 3.0, 0.875, 2.938, 0.875, 2.938, 0.375, 3.0, 0.375, 3.0, 0.875, 2.938, 0.875, 2.938, 0.375, 3.0, 0.375, 3.0, 0.875, 2.938, 0.875, 2.938, 0.375, 3.0, 0.375, 2.0, 0.875, 1.938, 0.875, 1.938, 0.375, 2.0, 0.375, 2.0, 0.875, 1.938, 0.875, 1.938, 0.375, 2.0, 0.375, 1.0, 0.875, 0.9375, 0.875, 0.9375, 0.375, 1.0, 0.375, 1.0, 0.875, 0.9375, 0.875, 0.9375, 0.375, 1.0, 0.375, 1.0, 0.875, 0.9375, 0.875, 0.9375, 0.375, 1.0, 0.375, -0.875, 0.375, -1.125, 0.375, -0.875, 0.875, -0.8125, 0.8125, -1.062, 0.3125, -0.8125, 0.3125, -0.75, 0.875, -1.0, 0.375, -1.062, 0.375, -0.8125, 0.875, -0.75, 0.875, -1.0, 0.375, -1.062, 0.375, -0.8125, 0.875, -0.8125, 0.875, -1.062, 0.375, -1.0, 0.375, -0.75, 0.875, -0.8125, 0.875, -1.062, 0.375, -1.0, 0.375, -0.75, 0.875, -0.75, 0.875, -1.0, 0.375, -1.062, 0.375, -0.8125, 0.875, -0.75, 0.875, -1.0, 0.375, -1.062, 0.375, -0.8125, 0.875, -0.8125, 0.875, -1.062, 0.375, -1.0, 0.375, -0.75, 0.875, -0.8125, 0.875, -1.062, 0.375, -1.0, 0.375, -0.75, 0.875, -0.75, 0.875, -1.0, 0.375, -1.062, 0.375, -0.8125, 0.875, -0.75, 0.875, -1.0, 0.375, -1.062, 0.375, -0.8125, 0.875, -0.8125, 0.875, -1.062, 0.375, -1.0, 0.375, -0.75, 0.875, -0.8125, 0.875, -1.062, 0.375, -1.0, 0.375, -0.75, 0.875, -0.75, 0.875, -1.0, 0.375, -1.062, 0.375, -0.8125, 0.875, -0.8125, 0.875, -1.062, 0.375, -1.0, 0.375, -0.75, 0.875, 0.4375, -0.125, 0.875, -0.125, 0.875, 0.375, 0.4375, 0.375, 0.9375, -0.125, 1.375, -0.125, 1.375, 0.375, 0.9375, 0.375, 1.438, -0.125, 1.875, -0.125, 1.875, 0.375, 1.438, 0.375, 1.938, -0.125, 2.375, -0.125, 2.375, 0.375, 1.938, 0.375, 2.438, -0.125, 2.875, -0.125, 2.875, 0.375, 2.438, 0.375, -1.188, 0.3125, -1.188, -0.1875, -0.9375, -0.1875, -1.0, -0.125, -1.25, -0.125, -1.25, 0.375, 3.0, 0.375, 2.938, 0.375, 2.938, -0.125, 3.0, -0.125, 3.0, 0.375, 2.938, 0.375, 2.938, -0.125, 3.0, -0.125, 3.0, 0.375, 2.938, 0.375, 2.938, -0.125, 3.0, -0.125, 2.0, 0.375, 1.938, 0.375, 1.938, -0.125, 2.0, -0.125, 2.0, 0.375, 1.938, 0.375, 1.938, -0.125, 2.0, -0.125, 1.0, 0.375, 0.9375, 0.375, 0.9375, -0.125, 1.0, -0.125, 1.0, 0.375, 0.9375, 0.375, 0.9375, -0.125, 1.0, -0.125, 1.0, 0.375, 0.9375, 0.375, 0.9375, -0.125, 1.0, -0.125, -1.062, 0.3125, -0.8125, -0.1875, -0.8125, 0.3125, -0.875, 0.375, -0.875, -0.125, -1.125, 0.375, -1.062, 0.375, -0.8125, -0.125, -0.75, -0.125, -1.0, 0.375, -1.062, 0.375, -0.8125, -0.125, -0.75, -0.125, -1.0, 0.375, -1.0, 0.375, -0.75, -0.125, -0.8125, -0.125, -1.062, 0.375, -1.062, 0.375, -0.8125, -0.125, -0.75, -0.125, -1.0, 0.375, -1.062, 0.375, -0.8125, -0.125, -0.75, -0.125, -1.0, 0.375, -1.0, 0.375, -0.75, -0.125, -0.8125, -0.125, -1.062, 0.375, -1.0, 0.375, -0.75, -0.125, -0.8125, -0.125, -1.062, 0.375, -1.062, 0.375, -0.8125, -0.125, -0.75, -0.125, -1.0, 0.375, -1.062, 0.375, -0.8125, -0.125, -0.75, -0.125, -1.0, 0.375, -1.0, 0.375, -0.75, -0.125, -0.8125, -0.125, -1.062, 0.375, -1.0, 0.375, -0.75, -0.125, -0.8125, -0.125, -1.062, 0.375, -1.062, 0.375, -0.8125, -0.125, -0.75, -0.125, -1.0, 0.375, -1.0, 0.375, -0.75, -0.125, -0.8125, -0.125, -1.062, 0.375, -1.0, 0.375, -0.75, -0.125, -0.8125, -0.125, -1.062, 0.375, 0.1875, -0.125, 0.4375, -0.125, 0.4375, -0.1875, 0.1875, -0.1875, 0.5, -0.125, 0.9375, -0.125, 0.9375, -0.1875, 0.5, -0.1875, 1.0, -0.125, 1.438, -0.125, 1.438, -0.1875, 1.0, -0.1875, 1.5, -0.125, 1.938, -0.125, 1.938, -0.1875, 1.5, -0.1875, 2.0, -0.125, 2.438, -0.125, 2.438, -0.1875, 2.0, -0.1875, 2.5, -0.125, 2.938, -0.125, 2.938, -0.1875, 2.5, -0.1875, 3.0, -0.125, 3.375, -0.125, 3.375, -0.1875, 3.0, -0.1875, 0.1875, -0.1875, 0.4375, -0.1875, 0.4375, -0.125, 0.1875, -0.125, 0.5, -0.1875, 0.9375, -0.1875, 0.9375, -0.125, 0.5, -0.125, 1.0, -0.1875, 1.438, -0.1875, 1.438, -0.125, 1.0, -0.125, 1.5, -0.1875, 1.938, -0.1875, 1.938, -0.125, 1.5, -0.125, 2.0, -0.1875, 2.438, -0.1875, 2.438, -0.125, 2.0, -0.125, 2.5, -0.1875, 2.938, -0.1875, 2.938, -0.125, 2.5, -0.125, 3.0, -0.1875, 3.375, -0.1875, 3.375, -0.125, 3.0, -0.125, -0.0625, 0.1875, -0.0625, 0.4375, -0.125, 0.4375, -0.125, 0.1875, -0.0625, 0.5, -0.0625, 0.9375, -0.125, 0.9375, -0.125, 0.5, -0.0625, 1.0, -0.0625, 1.438, -0.125, 1.438, -0.125, 1.0, -0.0625, 1.5, -0.0625, 1.938, -0.125, 1.938, -0.125, 1.5, -0.0625, 2.0, -0.0625, 2.438, -0.125, 2.438, -0.125, 2.0, -0.0625, 2.5, -0.0625, 2.938, -0.125, 2.938, -0.125, 2.5, -0.0625, 3.0, -0.0625, 3.375, -0.125, 3.375, -0.125, 3.0, 0.0, -0.125, 0.0, -0.1875, -0.0625, -0.1875, -0.0625, -0.125, 0.0, -0.125, 0.0, -0.1875, -0.0625, -0.1875, -0.0625, -0.125, 0.0, -0.125, 0.0, -0.1875, -0.0625, -0.1875, -0.0625, -0.125, -0.0625, -0.125, -0.0625, -0.1875, 0.0, -0.1875, 0.0, -0.125, -0.0625, -0.125, -0.0625, -0.1875, 0.0, -0.1875, 0.0, -0.125, 0.0, -0.125, 0.0, -0.1875, -0.0625, -0.1875, -0.0625, -0.125, -0.0625, -0.125, -0.0625, -0.1875, 0.0, -0.1875, 0.0, -0.125, -0.0625, -0.125, -0.0625, -0.1875, 0.0, -0.1875, 0.0, -0.125, -0.0625, -0.125, -0.0625, -0.1875, 0.0, -0.1875, 0.0, -0.125, -0.0625, -0.125, -0.0625, -0.1875, 0.0, -0.1875, 0.0, -0.125, 0.0, -0.125, 0.0, -0.1875, -0.0625, -0.1875, -0.0625, -0.125, 0.0, -0.125, 0.0, -0.1875, -0.0625, -0.1875, -0.0625, -0.125, -0.0625, -0.125, -0.0625, -0.1875, 0.0, -0.1875, 0.0, -0.125, 0.0, -0.125, 0.0, -0.1875, -0.0625, -0.1875, -0.0625, -0.125, 0.1875, -0.1875, 0.4375, -0.1875, 0.4375, -0.125, 0.1875, -0.125, 0.5, -0.1875, 0.9375, -0.1875, 0.9375, -0.125, 0.5, -0.125, 1.0, -0.1875, 1.438, -0.1875, 1.438, -0.125, 1.0, -0.125, 1.5, -0.1875, 1.938, -0.1875, 1.938, -0.125, 1.5, -0.125, 2.0, -0.1875, 2.438, -0.1875, 2.438, -0.125, 2.0, -0.125, 2.5, -0.1875, 2.938, -0.1875, 2.938, -0.125, 2.5, -0.125, 3.0, -0.1875, 3.375, -0.1875, 3.375, -0.125, 3.0, -0.125, -0.75, 0.1875, -0.75, 0.4375, -0.875, 0.4375, -0.875, 0.1875, -0.75, 0.5, -0.75, 0.9375, -0.875, 0.9375, -0.875, 0.5, -0.75, 1.0, -0.75, 1.438, -0.875, 1.438, -0.875, 1.0, -0.75, 1.5, -0.75, 1.938, -0.875, 1.938, -0.875, 1.5, -0.75, 2.0, -0.75, 2.438, -0.875, 2.438, -0.875, 2.0, -0.75, 2.5, -0.75, 2.938, -0.875, 2.938, -0.875, 2.5, -0.75, 3.0, -0.75, 3.375, -0.875, 3.375, -0.875, 3.0, -1.25, -0.125, -1.0, -0.125, -1.0, -0.25, -1.25, -0.25, -1.188, -0.3125, -0.9375, -0.3125, -0.9375, -0.1875, -1.188, -0.1875, 3.375, 0.875, 3.0, 0.875, 3.0, 0.9375, 3.438, 0.9375, 3.438, 0.875, 0.0, 0.875, 0.0, -0.125, -0.0625, -0.125, -0.0625, 0.6875, -0.0625, 0.875, 3.375, 0.875, 3.438, 0.875, 3.438, 0.9375, 3.0, 0.9375, 3.0, 0.875, 3.312, -0.125, 2.938, -0.125, 2.938, 0.375, 3.375, 0.375, 3.375, -0.125, 0.125, -0.125, 0.0625, -0.125, 0.0625, 0.375, 0.0625, 0.875, 0.125, 0.875, 0.1875, 0.875, 0.1875, -0.125, 0.0, 0.1875, 0.0, 0.4375, 0.0625, 0.4375, 0.0625, 0.125, 0.0, 0.125, -0.125, 3.062, -0.125, 3.125, -0.75, 3.125, -0.75, 3.062, -0.6875, 3.062, -0.1875, 3.062, -0.6875, -0.125, -0.75, -0.125, -0.8125, -0.125, -0.8125, -0.1875, -0.6875, -0.1875, -0.6875, 0.4375, -0.6875, 0.1875, -0.6875, 0.0625, -0.625, 0.0625, -0.625, 3.5, -0.6875, 3.5, -0.6875, 3.375, -0.6875, 3.0, -0.6875, 2.938, -0.6875, 2.5, -0.6875, 2.438, -0.6875, 2.0, -0.6875, 1.938, -0.6875, 1.5, -0.6875, 1.438, -0.6875, 1.0, -0.6875, 0.9375, -0.6875, 0.5, -0.0625, 2.0, -0.0625, 2.438, -0.0625, 2.5, -0.0625, 2.938, -0.0625, 3.0, -0.0625, 3.375, -0.0625, 3.5, -0.125, 3.5, -0.125, 0.0625, -0.0625, 0.0625, -0.0625, 0.1875, -0.0625, 0.4375, -0.0625, 0.5, -0.0625, 0.9375, -0.0625, 1.0, -0.0625, 1.438, -0.0625, 1.5, -0.0625, 1.938, -0.8125, -0.125, -0.75, -0.125, -0.6875, -0.125, -0.6875, -0.1875, -0.8125, -0.1875, 0.0625, -0.125, 0.125, -0.125, 0.375, -0.125, 0.375, 0.375, 0.0625, 0.375, -0.6875, -0.1875, -0.6875, -0.125, -0.75, -0.125, -0.8125, -0.125, -0.8125, -0.1875, -0.8125, -0.125, -0.75, -0.125, -0.6875, -0.125, -0.6875, -0.1875, -0.8125, -0.1875, 0.0, 3.0, 0.0, 3.375, 0.0, 3.438, 0.0625, 3.438, 0.0625, 3.0, 0.1875, 0.875, 0.125, 0.875, 0.125, 0.9375, 0.4375, 0.9375, 0.4375, 0.875, -0.8125, 3.0, -0.8125, 3.438, -0.75, 3.438, -0.75, 3.375, -0.75, 3.0, -0.0625, 0.6875, -0.0625, -0.125, 0.0, -0.125, 0.0, 0.875, -0.0625, 0.875, -0.6875, -0.125, -0.6875, -0.1875, -0.8125, -0.1875, -0.8125, -0.125, -0.75, -0.125, -0.6875, -0.125, -0.75, -0.125, -0.8125, -0.125, -0.8125, -0.1875, -0.6875, -0.1875, 0.1875, 0.875, 0.4375, 0.875, 0.4375, 0.9375, 0.125, 0.9375, 0.125, 0.875, -0.6875, 3.375, -0.0625, 3.375, 0.0, 3.375, 0.0, 3.438, -0.75, 3.438, -0.75, 3.375, -0.6875, -0.1875, -0.6875, -0.125, -0.75, -0.125, -0.8125, -0.125, -0.8125, -0.1875, 0.0625, 0.875, 0.0625, 0.8125, 0.3125, 0.3125, 0.3125, 0.9375, 0.0625, 0.9375, -0.75, 0.1875, -0.75, 0.125, -0.8125, 0.125, -0.8125, 0.4375, -0.75, 0.4375, -0.8125, -0.125, -0.75, -0.125, -0.6875, -0.125, -0.6875, -0.1875, -0.8125, -0.1875, -0.125, 0.125, -0.1875, 0.125, -0.6875, 0.125, -0.75, 0.125, -0.75, 0.0625, -0.125, 0.0625, -0.6875, -0.125, -0.75, -0.125, -0.8125, -0.125, -0.8125, -0.1875, -0.6875, -0.1875, 2.938, -0.125, 3.312, -0.125, 3.375, -0.125, 3.375, 0.375, 2.938, 0.375, -0.8125, -0.125, -0.75, -0.125, -0.6875, -0.125, -0.6875, -0.1875, -0.8125, -0.1875, 0.0, 0.9375, 0.0, 1.0, 0.25, 1.0, 0.25, 0.875, 0.0, 0.875, -0.6875, -0.125, -0.6875, -0.1875, -0.8125, -0.1875, -0.8125, -0.125, -0.75, -0.125, -0.6875, -0.125, -0.75, -0.125, -0.8125, -0.125, -0.8125, -0.1875, -0.6875, -0.1875, -1.0, 1.0, -1.0, 0.9375, -1.0, 0.875, -1.25, 0.875, -1.25, 1.0, -0.75, -0.125, -0.8125, -0.125, -0.875, -0.125, -0.875, -0.1875, -0.75, -0.1875, 3.375, 0.875, 3.438, 0.875, 3.5, 0.875, 3.5, 0.375, 3.5, -0.125, 3.438, -0.125, 3.375, -0.125, 0.125, -0.125, 0.0625, -0.125, 0.0625, 0.375, 0.375, 0.375, 0.375, -0.125, 3.438, 0.875, 3.375, 0.875, 3.375, -0.125, 3.438, -0.125, 3.5, -0.125, 3.5, 0.375, 3.5, 0.875, -0.9375, 0.875, -0.9375, 0.9375, -1.188, 0.9375, -1.188, 0.8125, -0.9375, 0.8125, -0.6875, 0.875, -0.6875, 0.6875, -0.6875, -0.125, -0.75, -0.125, -0.75, 0.875, -0.6875, -0.125, -0.6875, -0.1875, -0.8125, -0.1875, -0.8125, -0.125, -0.75, -0.125, 0.0, 0.125, 0.0, 0.1875, -0.0625, 0.1875, -0.6875, 0.1875, -0.75, 0.1875, -0.75, 0.125, -0.6875, -0.125, -0.6875, 0.6875, -0.6875, 0.875, -0.75, 0.875, -0.75, -0.125, 0.125, -0.125, 0.1875, -0.125, 0.1875, 0.875, 0.125, 0.875, 0.0625, 0.875, 0.0625, 0.375, 0.0625, -0.125])
me_vbsp_object_model_0.materials.append(mat_material_0)
me_vbsp_object_model_0.materials.append(mat_material)
me_vbsp_object_model_0.use_remesh_preserve_volume = False
me_vbsp_object_model_0.use_remesh_preserve_attributes = False
me_vbsp_object_model_0.use_mirror_vertex_groups = False
me_vbsp_object_model_0.update()

# ---- objects
ob_vbsp_object_model_0 = bpy.data.objects.new('VBSP_Object.model_0', me_vbsp_object_model_0)
ob_lamp = bpy.data.objects.new('Lamp', light_lamp)
ob_camera = bpy.data.objects.new('Camera', cam_camera)

# ---- transforms, parenting, visibility, modifiers, constraints
ob_vbsp_object_model_0.location = (0.0, 0.0, 0.0)
ob_vbsp_object_model_0.rotation_euler = (1.192e-07, -0.0, 0.0)
ob_vbsp_object_model_0.lineart.crease_threshold = 0.0
ob_lamp.location = (4.076, 1.005, 5.904)
ob_lamp.rotation_euler = (0.6503, 0.05522, 1.866)
ob_lamp.lock_rotations_4d = False
ob_lamp.empty_display_type = 'ARROWS'
ob_lamp.color = (0.0, 0.0, 0.0, 0.0)
ob_lamp.lineart.crease_threshold = 0.0
ob_camera.location = (7.481, -6.508, 5.344)
ob_camera.rotation_euler = (1.109, 0.01082, 0.8149)
ob_camera.lock_rotations_4d = False
ob_camera.empty_display_type = 'ARROWS'
ob_camera.color = (0.0, 0.0, 0.0, 0.0)
ob_camera.display_type = 'WIRE'
ob_camera.lineart.crease_threshold = 0.0

# ---- collection membership
col_collection_1.objects.link(ob_vbsp_object_model_0)
col_collection_1.objects.link(ob_lamp)
col_collection_1.objects.link(ob_camera)

# ---- scene / render settings (as saved in the file)
scene.camera = ob_camera
scene.frame_start = 1; scene.frame_end = 250; scene.frame_set(1)
scene.render.engine = 'BLENDER_EEVEE_NEXT'
scene.render.image_settings.compression = 90
scene.render.resolution_percentage = 50
scene.render.dither_intensity = 0.0
scene.cycles.use_denoising = False
scene.cycles.samples = 10
scene.cycles.sampling_pattern = 'TABULATED_SOBOL'
scene.cycles.light_sampling_threshold = 0.0
scene.cycles.use_adaptive_sampling = False
scene.cycles.use_light_tree = False
scene.cycles.blur_glossy = 0.0
scene.cycles.volume_bounces = 1
scene.cycles.pixel_filter_type = 'GAUSSIAN'
scene.cycles.sample_clamp_indirect = 0.0
scene.view_settings.view_transform = 'Standard'
bpy.context.view_layer.update()
